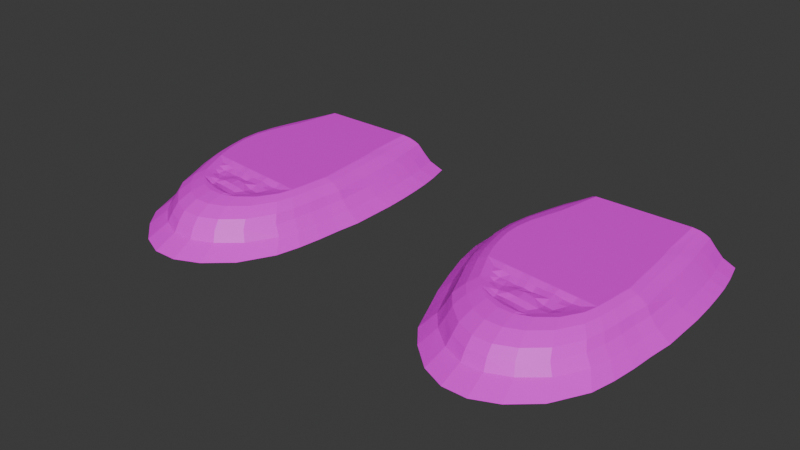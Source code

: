 # Source: XRD_AR_project.blend  (saved by Blender 4.5.90; exported with 4.5.12 LTS)
import bpy
from mathutils import Matrix  # noqa: F401  (used for matrix-valued properties, if any)

bpy.ops.wm.read_factory_settings(use_empty=True)
scene = bpy.context.scene
scene.name = 'Scene'

# ---- collections
col_collection = bpy.data.collections.new('Collection'); scene.collection.children.link(col_collection)

# ---- images (referenced by path relative to the original .blend; pixels are not part of the script)
import os
ASSET_DIR = os.environ.get("B2B_ASSET_DIR", "")  # directory of the original .blend (textures are referenced by path, not embedded)
HERE = os.path.dirname(os.path.abspath(__file__))  # packed textures are extracted next to this script under _unpacked/

def load_image(name, relpath, width, height, colorspace="sRGB"):
    """Load a texture the original file referenced (path relative to the .blend, or extracted next to this script)."""
    p = next((c for c in (os.path.join(HERE, relpath), os.path.join(ASSET_DIR, relpath)) if relpath and os.path.exists(c)), "")
    if p:
        img = bpy.data.images.load(p, check_existing=True)
        img.name = name
    else:  # same state as the original file: an image datablock whose file is absent (Cycles renders it pink)
        img = bpy.data.images.new(name, width, height)
        img.source = "FILE"
        img.filepath = "//" + (relpath or name)
    img.colorspace_settings.name = colorspace
    return img
img_material_base_color = load_image('Material Base Color', 'TextureMap for full terrain.png', 1024, 1024, 'sRGB')
img_material_001_base_color = load_image('Material.001 Base Color', '', 1024, 1024, 'sRGB')
img_material_002_base_color = load_image('Material.002 Base Color', 'TextureMap for right terrain.png', 1024, 1024, 'sRGB')

# ---- materials (node trees are filled in below, after node groups)
mat_material = bpy.data.materials.new('Material')
mat_material.alpha_threshold = 0.0
mat_material.roughness = 0.5
mat_material.line_color = (0.0, 0.0, 0.0, 1.0)
mat_material_001 = bpy.data.materials.new('Material.001')
mat_material_001.alpha_threshold = 0.0
mat_material_001.roughness = 0.5
mat_material_001.line_color = (0.0, 0.0, 0.0, 1.0)
mat_material_002 = bpy.data.materials.new('Material.002')
mat_material_002.alpha_threshold = 0.0
mat_material_002.roughness = 0.5
mat_material_002.line_color = (0.0, 0.0, 0.0, 1.0)

# ---- material node trees
mat_material.use_nodes = True; mat_material.node_tree.nodes.clear()
_N = mat_material.node_tree.nodes; _L = mat_material.node_tree.links
n0 = _N.new('ShaderNodeOutputMaterial'); n0.name = 'Material Output'; n0.location = (200, 100)
n1 = _N.new('ShaderNodeBsdfPrincipled'); n1.name = 'Principled BSDF'; n1.location = (-200, 100)
n1.inputs[3].default_value = 1.45
n2 = _N.new('ShaderNodeTexImage'); n2.name = 'Image Texture'; n2.location = (-490, 80)
n2.image = img_material_base_color
_L.new(n1.outputs[0], n0.inputs[0])
_L.new(n2.outputs[0], n1.inputs[0])
n0.is_active_output = True
mat_material_001.use_nodes = True; mat_material_001.node_tree.nodes.clear()
_N = mat_material_001.node_tree.nodes; _L = mat_material_001.node_tree.links
n0 = _N.new('ShaderNodeOutputMaterial'); n0.name = 'Material Output'; n0.location = (200, 100)
n1 = _N.new('ShaderNodeBsdfPrincipled'); n1.name = 'Principled BSDF'; n1.location = (-200, 100)
n1.inputs[3].default_value = 1.45
n2 = _N.new('ShaderNodeTexImage'); n2.name = 'Image Texture'; n2.location = (-490, 80)
n2.image = img_material_001_base_color
_L.new(n1.outputs[0], n0.inputs[0])
_L.new(n2.outputs[0], n1.inputs[0])
n0.is_active_output = True
mat_material_002.use_nodes = True; mat_material_002.node_tree.nodes.clear()
_N = mat_material_002.node_tree.nodes; _L = mat_material_002.node_tree.links
n0 = _N.new('ShaderNodeOutputMaterial'); n0.name = 'Material Output'; n0.location = (200, 100)
n1 = _N.new('ShaderNodeBsdfPrincipled'); n1.name = 'Principled BSDF'; n1.location = (-200, 100)
n1.inputs[3].default_value = 1.45
n2 = _N.new('ShaderNodeTexImage'); n2.name = 'Image Texture'; n2.location = (-490, 80)
n2.image = img_material_002_base_color
_L.new(n1.outputs[0], n0.inputs[0])
_L.new(n2.outputs[0], n1.inputs[0])
n0.is_active_output = True

# ---- world
world_world = bpy.data.worlds.new('World'); scene.world = world_world
world_world.use_nodes = True; world_world.node_tree.nodes.clear()
_N = world_world.node_tree.nodes; _L = world_world.node_tree.links
n0 = _N.new('ShaderNodeOutputWorld'); n0.name = 'World Output'; n0.location = (200, 100)
n1 = _N.new('ShaderNodeBackground'); n1.name = 'Background'; n1.location = (-200, 100)
n1.inputs[0].default_value = (0.05088, 0.05088, 0.05088, 1.0)
_L.new(n1.outputs[0], n0.inputs[0])
n0.is_active_output = True
world_world.color = (0.05088, 0.05088, 0.05088)
world_world.sun_shadow_jitter_overblur = 0.0

# ---- meshes
me_cube = bpy.data.meshes.new('Cube')
me_cube.from_pydata([(3.71, -5.229, -0.1643), (3.71, 6.672, -0.1643), (-3.717, -4.485, -0.1643), (-3.623, 6.672, -0.1643), (-2.466, -6.705, -0.1643), (-1.392, -7.657, -0.1643), (-0.3187, -8.13, -0.1643), (0.7548, -8.13, -0.1643), (1.828, -7.657, -0.1643), (2.902, -6.705, -0.1643), (-4.317, 5.703, -0.1643), (-4.716, 4.39, -0.1643), (-5.07, 3.076, -0.1643), (-5.279, 1.762, -0.1643), (-5.269, 0.4483, -0.1643), (-5.042, -0.8655, -0.1643), (-4.669, -1.969, -0.1643), (-4.251, -3.227, -0.1643), (-3.178, -5.786, -0.1643), (4.1, -3.093, -0.1643), (4.331, -0.9569, -0.1643), (4.331, 1.108, -0.1643), (4.194, 3.339, -0.1643), (3.951, 5.418, -0.1643), (3.951, -4.161, -0.1643), (4.194, -2.025, -0.1643), (4.1, 4.374, -0.1643), (4.271, 2.223, -0.1643), (3.53, -4.995, 0.2847), (3.404, 6.559, 0.2847), (-3.547, -4.294, 0.2847), (-3.37, 6.559, 0.2847), (-2.354, -6.387, 0.2847), (-1.332, -7.284, 0.2847), (-0.3087, -7.73, 0.2847), (0.7142, -7.73, 0.2847), (1.737, -7.284, 0.2847), (2.76, -6.387, 0.2847), (-4.011, 5.302, 0.2847), (-4.38, 4.063, 0.2847), (-4.707, 2.825, 0.2847), (-4.899, 1.586, 0.2847), (-4.891, 0.3475, 0.2847), (-4.681, -0.8911, 0.2847), (-4.454, -1.921, 0.2847), (-4.056, -3.108, 0.2847), (-3.033, -5.52, 0.2847), (3.902, -2.981, 0.2847), (4.122, -0.9674, 0.2847), (3.978, 0.9695, 0.2847), (3.851, 3.073, 0.2847), (3.627, 5.033, 0.2847), (3.76, -3.988, 0.2847), (3.991, -1.974, 0.2847), (3.764, 4.049, 0.2847), (3.923, 2.021, 0.2847), (3.347, -4.765, 0.4596), (3.227, 6.455, 0.4596), (-3.374, -4.106, 0.4596), (-3.207, 6.455, 0.4596), (-2.241, -6.074, 0.4596), (-1.27, -6.917, 0.4596), (-0.2985, -7.337, 0.4596), (0.6729, -7.337, 0.4596), (1.644, -6.917, 0.4596), (2.616, -6.074, 0.4596), (-3.815, 4.907, 0.4596), (-4.166, 3.743, 0.4596), (-4.476, 2.578, 0.4596), (-4.659, 1.413, 0.4596), (-4.651, 0.2483, 0.4596), (-4.451, -0.9164, 0.4596), (-4.236, -1.875, 0.4596), (-3.857, -2.99, 0.4596), (-2.886, -5.259, 0.4596), (3.7, -2.872, 0.4596), (3.909, -0.9778, 0.4596), (3.771, 0.8333, 0.4596), (3.651, 2.811, 0.4596), (3.438, 4.655, 0.4596), (3.565, -3.819, 0.4596), (3.785, -1.925, 0.4596), (3.569, 3.729, 0.4596), (3.719, 1.822, 0.4596), (3.111, -4.51, 0.6583), (2.998, 6.281, 0.6583), (-3.151, -3.896, 0.6583), (-2.996, 6.281, 0.6583), (-2.096, -5.725, 0.6583), (-1.19, -6.51, 0.6583), (-0.2854, -6.899, 0.6583), (0.6197, -6.899, 0.6583), (1.525, -6.51, 0.6583), (2.43, -5.725, 0.6583), (-3.563, 4.468, 0.6583), (-3.889, 3.385, 0.6583), (-4.179, 2.303, 0.6583), (-4.349, 1.22, 0.6583), (-4.341, 0.138, 0.6583), (-4.156, -0.9445, 0.6583), (-3.954, -1.823, 0.6583), (-3.601, -2.86, 0.6583), (-2.696, -4.968, 0.6583), (3.44, -2.749, 0.6583), (3.635, -0.9892, 0.6583), (3.506, 0.6816, 0.6583), (3.394, 2.52, 0.6583), (3.195, 4.233, 0.6583), (3.315, -3.629, 0.6583), (3.519, -1.869, 0.6583), (3.317, 3.373, 0.6583), (3.457, 1.601, 0.6583), (2.763, -3.962, 0.8247), (2.66, 6.07, 0.8247), (-2.821, -3.448, 0.8247), (-2.685, 6.07, 0.8247), (-1.88, -4.98, 0.8247), (-1.073, -5.637, 0.8247), (-0.266, -5.963, 0.8247), (0.5411, -5.963, 0.8247), (1.348, -5.637, 0.8247), (2.155, -4.98, 0.8247), (-3.191, 3.528, 0.8247), (-3.482, 2.621, 0.8247), (-3.74, 1.715, 0.8247), (-3.891, 0.8083, 0.8247), (-3.885, -0.09815, 0.8247), (-3.719, -1.005, 0.8247), (-3.537, -1.712, 0.8247), (-3.223, -2.58, 0.8247), (-2.416, -4.346, 0.8247), (3.056, -2.488, 0.8247), (3.23, -1.014, 0.8247), (3.113, 0.3571, 0.8247), (3.013, 1.896, 0.8247), (2.836, 3.331, 0.8247), (2.944, -3.225, 0.8247), (3.127, -1.751, 0.8247), (2.945, 2.611, 0.8247), (3.07, 1.127, 0.8247), (4.071, -5.408, -0.689), (4.071, 6.842, -0.689), (-4.059, -4.631, -0.689), (-3.956, 6.842, -0.689), (-2.689, -6.948, -0.689), (-1.514, -7.941, -0.689), (-0.3387, -8.435, -0.689), (0.8364, -8.435, -0.689), (2.011, -7.941, -0.689), (3.187, -6.948, -0.689), (-4.716, 5.874, -0.689), (-5.153, 4.561, -0.689), (-5.54, 3.247, -0.689), (-5.768, 1.934, -0.689), (-5.758, 0.6212, -0.689), (-5.509, -0.6919, -0.689), (-5.102, -2.005, -0.689), (-4.644, -3.318, -0.689), (-3.469, -5.989, -0.689), (4.498, -3.178, -0.689), (4.751, -0.9489, -0.689), (4.751, 1.281, -0.689), (4.601, 3.51, -0.689), (4.335, 5.589, -0.689), (4.335, -4.293, -0.689), (4.601, -2.064, -0.689), (4.498, 4.545, -0.689), (4.686, 2.395, -0.689), (4.601, -6.146, -1.24), (4.601, 7.26, -1.24), (-4.561, -5.235, -1.24), (-4.445, 7.26, -1.24), (-3.017, -7.953, -1.24), (-1.692, -9.118, -1.24), (-0.3682, -9.697, -1.24), (0.956, -9.697, -1.24), (2.28, -9.118, -1.24), (3.604, -7.953, -1.24), (-5.3, 6.33, -1.24), (-5.793, 5.07, -1.24), (-6.23, 3.81, -1.24), (-6.486, 2.466, -1.24), (-6.475, 0.9261, -1.24), (-6.195, -0.6142, -1.24), (-5.735, -2.155, -1.24), (-5.219, -3.695, -1.24), (-3.895, -6.828, -1.24), (5.082, -3.531, -1.24), (5.367, -0.9157, -1.24), (5.367, 1.7, -1.24), (5.198, 4.063, -1.24), (4.899, 6.057, -1.24), (4.899, -4.839, -1.24), (5.198, -2.223, -1.24), (5.082, 5.056, -1.24), (5.294, 3.007, -1.24), (-2.195, -2.688, 0.8247), (-1.167, -2.795, 0.8247), (-0.1392, -2.902, 0.8247), (0.8886, -3.01, 0.8247), (1.916, -3.117, 0.8247), (-1.891, -3.534, 0.6017), (-0.9599, -3.619, 0.6017), (-0.02919, -3.705, 0.6017), (0.9015, -3.791, 0.6794), (1.832, -3.876, 0.6781), (-1.273, -4.504, 0.6443), (-0.1303, -4.663, 0.7606), (1.013, -4.821, 0.7053), (-0.266, -5.308, 0.6952), (0.5411, -5.472, 0.6952), (-1.073, -5.144, 0.6017), (1.874, -3.497, 0.6677), (0.8951, -3.4, 0.7418), (-0.08422, -3.304, 0.7014), (-1.063, -3.196, 0.704), (-2.043, -3.111, 0.7418), (1.403, -3.064, 0.8247), (0.3747, -2.956, 0.8247), (-0.6532, -2.849, 0.8247), (-1.681, -2.741, 0.8247), (-1.425, -3.577, 0.63), (-0.4945, -3.662, 0.6364), (0.4362, -3.748, 0.6713), (1.367, -3.833, 0.6666), (2.43, -3.171, 0.8247), (2.298, -3.919, 0.7418), (2.854, -3.593, 0.8247), (-2.709, -2.634, 0.8247), (-2.356, -3.491, 0.7418), (-3.022, -3.014, 0.8247), (-2.532, -3.062, 0.7418), (-1.553, -3.148, 0.704), (-0.5739, -3.255, 0.7418), (0.4054, -3.352, 0.7014), (1.385, -3.448, 0.6677), (2.364, -3.545, 0.7418), (2.459, -4.471, 0.8247), (1.994, -4.428, 0.7418), (0.957, -4.306, 0.6017), (-0.1223, -4.147, 0.7995), (-1.116, -4.062, 0.6511), (-2.153, -3.94, 0.7418), (-2.619, -3.897, 0.8247), (1.584, -4.901, 0.7418), (0.4411, -4.742, 0.7606), (-1.844, -4.425, 0.7418), (-0.7016, -4.584, 0.7606), (1.475, -4.367, 0.6017), (-0.266, -5.636, 0.8247), (1.18, -5.229, 0.7418), (0.9446, -5.554, 0.7418), (0.5411, -5.718, 0.8247), (-1.073, -5.39, 0.8247), (-1.477, -5.062, 0.7418), (-1.577, -4.742, 0.7418), (0.4386, -4.245, 0.7606), (-0.5981, -4.123, 0.7347), (-1.349, -4.04, 0.6017), (-1.868, -3.979, 0.6017), (-1.173, -4.824, 0.6017), (-0.1981, -4.986, 0.6543), (0.4911, -5.107, 0.6673), (0.7768, -5.147, 0.6535), (-0.6696, -5.226, 0.6952), (-0.6856, -4.905, 0.6338)], [], [(16, 156, 157, 17), (41, 69, 68, 40), (19, 47, 52, 24), (6, 34, 33, 5), (20, 48, 53, 25), (7, 35, 34, 6), (21, 49, 48, 20), (8, 36, 35, 7), (22, 50, 55, 27), (9, 37, 36, 8), (23, 51, 54, 26), (10, 38, 31, 3), (24, 52, 28, 0), (11, 39, 38, 10), (25, 53, 47, 19), (12, 40, 39, 11), (26, 54, 50, 22), (13, 41, 40, 12), (3, 31, 29, 1), (27, 55, 49, 21), (14, 42, 41, 13), (1, 29, 51, 23), (15, 43, 42, 14), (0, 28, 37, 9), (16, 44, 43, 15), (2, 30, 45, 17), (17, 45, 44, 16), (4, 32, 46, 18), (18, 46, 30, 2), (5, 33, 32, 4), (80, 108, 84, 56), (31, 59, 57, 29), (55, 83, 77, 49), (42, 70, 69, 41), (29, 57, 79, 51), (43, 71, 70, 42), (28, 56, 65, 37), (44, 72, 71, 43), (30, 58, 73, 45), (45, 73, 72, 44), (32, 60, 74, 46), (46, 74, 58, 30), (33, 61, 60, 32), (47, 75, 80, 52), (34, 62, 61, 33), (48, 76, 81, 53), (35, 63, 62, 34), (49, 77, 76, 48), (36, 64, 63, 35), (50, 78, 83, 55), (37, 65, 64, 36), (51, 79, 82, 54), (38, 66, 59, 31), (52, 80, 56, 28), (39, 67, 66, 38), (53, 81, 75, 47), (40, 68, 67, 39), (54, 82, 78, 50), (95, 123, 122, 94), (67, 95, 94, 66), (81, 109, 103, 75), (68, 96, 95, 67), (82, 110, 106, 78), (69, 97, 96, 68), (59, 87, 85, 57), (83, 111, 105, 77), (70, 98, 97, 69), (57, 85, 107, 79), (71, 99, 98, 70), (56, 84, 93, 65), (72, 100, 99, 71), (58, 86, 101, 73), (73, 101, 100, 72), (60, 88, 102, 74), (74, 102, 86, 58), (61, 89, 88, 60), (75, 103, 108, 80), (62, 90, 89, 61), (76, 104, 109, 81), (63, 91, 90, 62), (77, 105, 104, 76), (64, 92, 91, 63), (78, 106, 111, 83), (65, 93, 92, 64), (79, 107, 110, 82), (66, 94, 87, 59), (109, 137, 131, 103), (96, 124, 123, 95), (110, 138, 134, 106), (97, 125, 124, 96), (87, 115, 113, 85), (111, 139, 133, 105), (98, 126, 125, 97), (85, 113, 135, 107), (99, 127, 126, 98), (84, 112, 237, 121, 93), (100, 128, 127, 99), (86, 114, 230, 129, 101), (101, 129, 128, 100), (88, 116, 130, 102), (102, 130, 243, 114, 86), (89, 117, 116, 88), (103, 131, 136, 108), (90, 118, 117, 89), (104, 132, 137, 109), (91, 119, 118, 90), (105, 133, 132, 104), (92, 120, 119, 91), (106, 134, 139, 111), (93, 121, 120, 92), (107, 135, 138, 110), (94, 122, 115, 87), (108, 136, 227, 112, 84), (164, 192, 187, 159), (18, 158, 144, 4), (2, 142, 158, 18), (4, 144, 145, 5), (24, 164, 159, 19), (5, 145, 146, 6), (25, 165, 160, 20), (6, 146, 147, 7), (20, 160, 161, 21), (7, 147, 148, 8), (27, 167, 162, 22), (8, 148, 149, 9), (26, 166, 163, 23), (3, 143, 150, 10), (0, 140, 164, 24), (10, 150, 151, 11), (19, 159, 165, 25), (11, 151, 152, 12), (22, 162, 166, 26), (12, 152, 153, 13), (1, 141, 143, 3), (21, 161, 167, 27), (13, 153, 154, 14), (23, 163, 141, 1), (14, 154, 155, 15), (9, 149, 140, 0), (15, 155, 156, 16), (17, 157, 142, 2), (168, 177, 176, 175, 174, 173, 172, 186, 170, 185, 184, 183, 182, 181, 180, 179, 178, 171, 169, 191, 194, 190, 195, 189, 188, 193, 187, 192), (145, 173, 174, 146), (165, 193, 188, 160), (146, 174, 175, 147), (160, 188, 189, 161), (147, 175, 176, 148), (167, 195, 190, 162), (148, 176, 177, 149), (166, 194, 191, 163), (143, 171, 178, 150), (140, 168, 192, 164), (150, 178, 179, 151), (159, 187, 193, 165), (151, 179, 180, 152), (162, 190, 194, 166), (152, 180, 181, 153), (141, 169, 171, 143), (161, 189, 195, 167), (153, 181, 182, 154), (163, 191, 169, 141), (154, 182, 183, 155), (149, 177, 168, 140), (155, 183, 184, 156), (157, 185, 170, 142), (156, 184, 185, 157), (158, 186, 172, 144), (142, 170, 186, 158), (144, 172, 173, 145), (237, 112, 226), (226, 112, 227, 236), (236, 227, 136, 225), (236, 225, 200, 212), (212, 200, 217, 235), (235, 217, 199, 213), (213, 199, 218, 234), (234, 218, 198, 214), (214, 198, 219, 233), (233, 219, 197, 215), (215, 197, 220, 232), (232, 220, 196, 216), (216, 196, 228, 231), (231, 228, 129, 230), (229, 114, 243), (229, 231, 230, 114), (201, 229, 242), (243, 242, 229), (242, 243, 130), (242, 130, 246), (255, 206, 246), (255, 116, 254), (255, 246, 130, 116), (254, 253, 211), (253, 254, 116, 117), (253, 117, 118, 249), (249, 118, 119, 252), (252, 251, 210), (251, 120, 250), (251, 252, 119, 120), (250, 244, 208), (121, 238, 244), (237, 238, 121), (237, 226, 238), (238, 226, 205), (226, 236, 212, 205), (205, 224, 248), (224, 205, 212, 235), (224, 235, 213, 204), (204, 213, 234, 223), (223, 234, 214, 203), (203, 214, 233, 222), (222, 233, 215, 202), (202, 215, 232, 221), (221, 201, 259), (221, 259, 258), (206, 241, 258), (259, 242, 246), (259, 246, 206, 258), (259, 201, 242), (241, 202, 221, 258), (241, 257, 222, 202), (257, 240, 203, 222), (240, 256, 223, 203), (256, 239, 204, 223), (248, 239, 208), (248, 224, 204, 239), (208, 239, 256, 245), (245, 256, 240, 207), (207, 240, 257, 247), (247, 257, 241, 206), (206, 255, 260), (260, 265, 247, 206), (265, 261, 207, 247), (207, 261, 262, 245), (210, 263, 262), (210, 262, 261, 209), (209, 261, 265, 264), (264, 265, 260, 211), (260, 255, 254, 211), (211, 253, 249, 209, 264), (209, 249, 252, 210), (263, 208, 245, 262), (263, 210, 251, 250, 208), (238, 205, 248), (248, 208, 244, 238), (216, 231, 229, 201), (201, 221, 232, 216), (120, 121, 244, 250), (113, 115, 122, 123, 124, 125, 126, 127, 128, 129, 228, 196, 220, 197, 219, 198, 218, 199, 217, 200, 225, 136, 131, 137, 132, 133, 139, 134, 138, 135)])
_uv = me_cube.uv_layers.new(name='UVMap')
_uv.uv.foreach_set('vector', [0.875, 0.5556, 0.875, 0.5556, 0.875, 0.5278, 0.875, 0.5278, 0.875, 0.6389, 0.875, 0.6389, 0.875, 0.6667, 0.875, 0.6667, 0.625, 0.55, 0.625, 0.55, 0.625, 0.525, 0.625, 0.525, 0.7679, 0.5, 0.7679, 0.5, 0.8036, 0.5, 0.8036, 0.5, 0.625, 0.6, 0.625, 0.6, 0.625, 0.575, 0.625, 0.575, 0.7321, 0.5, 0.7321, 0.5, 0.7679, 0.5, 0.7679, 0.5, 0.625, 0.65, 0.625, 0.65, 0.625, 0.6, 0.625, 0.6, 0.6964, 0.5, 0.6964, 0.5, 0.7321, 0.5, 0.7321, 0.5, 0.625, 0.7, 0.625, 0.7, 0.625, 0.675, 0.625, 0.675, 0.6607, 0.5, 0.6607, 0.5, 0.6964, 0.5, 0.6964, 0.5, 0.625, 0.725, 0.625, 0.725, 0.625, 0.7125, 0.625, 0.7125, 0.875, 0.7222, 0.875, 0.7222, 0.875, 0.75, 0.875, 0.75, 0.625, 0.525, 0.625, 0.525, 0.625, 0.5, 0.625, 0.5, 0.875, 0.6944, 0.875, 0.6944, 0.875, 0.7222, 0.875, 0.7222, 0.625, 0.575, 0.625, 0.575, 0.625, 0.55, 0.625, 0.55, 0.875, 0.6667, 0.875, 0.6667, 0.875, 0.6944, 0.875, 0.6944, 0.625, 0.7125, 0.625, 0.7125, 0.625, 0.7, 0.625, 0.7, 0.875, 0.6389, 0.875, 0.6389, 0.875, 0.6667, 0.875, 0.6667, 0.875, 0.75, 0.875, 0.75, 0.625, 0.75, 0.625, 0.75, 0.625, 0.675, 0.625, 0.675, 0.625, 0.65, 0.625, 0.65, 0.875, 0.6111, 0.875, 0.6111, 0.875, 0.6389, 0.875, 0.6389, 0.625, 0.75, 0.625, 0.75, 0.625, 0.725, 0.625, 0.725, 0.875, 0.5833, 0.875, 0.5833, 0.875, 0.6111, 0.875, 0.6111, 0.625, 0.5, 0.625, 0.5, 0.6607, 0.5, 0.6607, 0.5, 0.875, 0.5556, 0.875, 0.5556, 0.875, 0.5833, 0.875, 0.5833, 0.875, 0.5, 0.875, 0.5, 0.875, 0.5278, 0.875, 0.5278, 0.875, 0.5278, 0.875, 0.5278, 0.875, 0.5556, 0.875, 0.5556, 0.8393, 0.5, 0.8393, 0.5, 0.8571, 0.5, 0.8571, 0.5, 0.8571, 0.5, 0.8571, 0.5, 0.875, 0.5, 0.875, 0.5, 0.8036, 0.5, 0.8036, 0.5, 0.8393, 0.5, 0.8393, 0.5, 0.625, 0.525, 0.625, 0.525, 0.625, 0.5, 0.625, 0.5, 0.875, 0.75, 0.875, 0.75, 0.625, 0.75, 0.625, 0.75, 0.625, 0.675, 0.625, 0.675, 0.625, 0.65, 0.625, 0.65, 0.875, 0.6111, 0.875, 0.6111, 0.875, 0.6389, 0.875, 0.6389, 0.625, 0.75, 0.625, 0.75, 0.625, 0.725, 0.625, 0.725, 0.875, 0.5833, 0.875, 0.5833, 0.875, 0.6111, 0.875, 0.6111, 0.625, 0.5, 0.625, 0.5, 0.6607, 0.5, 0.6607, 0.5, 0.875, 0.5556, 0.875, 0.5556, 0.875, 0.5833, 0.875, 0.5833, 0.875, 0.5, 0.875, 0.5, 0.875, 0.5278, 0.875, 0.5278, 0.875, 0.5278, 0.875, 0.5278, 0.875, 0.5556, 0.875, 0.5556, 0.8393, 0.5, 0.8393, 0.5, 0.8571, 0.5, 0.8571, 0.5, 0.8571, 0.5, 0.8571, 0.5, 0.875, 0.5, 0.875, 0.5, 0.8036, 0.5, 0.8036, 0.5, 0.8393, 0.5, 0.8393, 0.5, 0.625, 0.55, 0.625, 0.55, 0.625, 0.525, 0.625, 0.525, 0.7679, 0.5, 0.7679, 0.5, 0.8036, 0.5, 0.8036, 0.5, 0.625, 0.6, 0.625, 0.6, 0.625, 0.575, 0.625, 0.575, 0.7321, 0.5, 0.7321, 0.5, 0.7679, 0.5, 0.7679, 0.5, 0.625, 0.65, 0.625, 0.65, 0.625, 0.6, 0.625, 0.6, 0.6964, 0.5, 0.6964, 0.5, 0.7321, 0.5, 0.7321, 0.5, 0.625, 0.7, 0.625, 0.7, 0.625, 0.675, 0.625, 0.675, 0.6607, 0.5, 0.6607, 0.5, 0.6964, 0.5, 0.6964, 0.5, 0.625, 0.725, 0.625, 0.725, 0.625, 0.7125, 0.625, 0.7125, 0.875, 0.7222, 0.875, 0.7222, 0.875, 0.75, 0.875, 0.75, 0.625, 0.525, 0.625, 0.525, 0.625, 0.5, 0.625, 0.5, 0.875, 0.6944, 0.875, 0.6944, 0.875, 0.7222, 0.875, 0.7222, 0.625, 0.575, 0.625, 0.575, 0.625, 0.55, 0.625, 0.55, 0.875, 0.6667, 0.875, 0.6667, 0.875, 0.6944, 0.875, 0.6944, 0.625, 0.7125, 0.625, 0.7125, 0.625, 0.7, 0.625, 0.7, 0.875, 0.6944, 0.875, 0.6944, 0.875, 0.7222, 0.875, 0.7222, 0.875, 0.6944, 0.875, 0.6944, 0.875, 0.7222, 0.875, 0.7222, 0.625, 0.575, 0.625, 0.575, 0.625, 0.55, 0.625, 0.55, 0.875, 0.6667, 0.875, 0.6667, 0.875, 0.6944, 0.875, 0.6944, 0.625, 0.7125, 0.625, 0.7125, 0.625, 0.7, 0.625, 0.7, 0.875, 0.6389, 0.875, 0.6389, 0.875, 0.6667, 0.875, 0.6667, 0.875, 0.75, 0.875, 0.75, 0.625, 0.75, 0.625, 0.75, 0.625, 0.675, 0.625, 0.675, 0.625, 0.65, 0.625, 0.65, 0.875, 0.6111, 0.875, 0.6111, 0.875, 0.6389, 0.875, 0.6389, 0.625, 0.75, 0.625, 0.75, 0.625, 0.725, 0.625, 0.725, 0.875, 0.5833, 0.875, 0.5833, 0.875, 0.6111, 0.875, 0.6111, 0.625, 0.5, 0.625, 0.5, 0.6607, 0.5, 0.6607, 0.5, 0.875, 0.5556, 0.875, 0.5556, 0.875, 0.5833, 0.875, 0.5833, 0.875, 0.5, 0.875, 0.5, 0.875, 0.5278, 0.875, 0.5278, 0.875, 0.5278, 0.875, 0.5278, 0.875, 0.5556, 0.875, 0.5556, 0.8393, 0.5, 0.8393, 0.5, 0.8571, 0.5, 0.8571, 0.5, 0.8571, 0.5, 0.8571, 0.5, 0.875, 0.5, 0.875, 0.5, 0.8036, 0.5, 0.8036, 0.5, 0.8393, 0.5, 0.8393, 0.5, 0.625, 0.55, 0.625, 0.55, 0.625, 0.525, 0.625, 0.525, 0.7679, 0.5, 0.7679, 0.5, 0.8036, 0.5, 0.8036, 0.5, 0.625, 0.6, 0.625, 0.6, 0.625, 0.575, 0.625, 0.575, 0.7321, 0.5, 0.7321, 0.5, 0.7679, 0.5, 0.7679, 0.5, 0.625, 0.65, 0.625, 0.65, 0.625, 0.6, 0.625, 0.6, 0.6964, 0.5, 0.6964, 0.5, 0.7321, 0.5, 0.7321, 0.5, 0.625, 0.7, 0.625, 0.7, 0.625, 0.675, 0.625, 0.675, 0.6607, 0.5, 0.6607, 0.5, 0.6964, 0.5, 0.6964, 0.5, 0.625, 0.725, 0.625, 0.725, 0.625, 0.7125, 0.625, 0.7125, 0.875, 0.7222, 0.875, 0.7222, 0.875, 0.75, 0.875, 0.75, 0.625, 0.575, 0.625, 0.575, 0.625, 0.55, 0.625, 0.55, 0.875, 0.6667, 0.875, 0.6667, 0.875, 0.6944, 0.875, 0.6944, 0.625, 0.7125, 0.625, 0.7125, 0.625, 0.7, 0.625, 0.7, 0.875, 0.6389, 0.875, 0.6389, 0.875, 0.6667, 0.875, 0.6667, 0.875, 0.75, 0.875, 0.75, 0.625, 0.75, 0.625, 0.75, 0.625, 0.675, 0.625, 0.675, 0.625, 0.65, 0.625, 0.65, 0.875, 0.6111, 0.875, 0.6111, 0.875, 0.6389, 0.875, 0.6389, 0.625, 0.75, 0.625, 0.75, 0.625, 0.725, 0.625, 0.725, 0.875, 0.5833, 0.875, 0.5833, 0.875, 0.6111, 0.875, 0.6111, 0.625, 0.5, 0.625, 0.5, 0.6429, 0.5, 0.6607, 0.5, 0.6607, 0.5, 0.875, 0.5556, 0.875, 0.5556, 0.875, 0.5833, 0.875, 0.5833, 0.875, 0.5, 0.875, 0.5, 0.875, 0.5139, 0.875, 0.5278, 0.875, 0.5278, 0.875, 0.5278, 0.875, 0.5278, 0.875, 0.5556, 0.875, 0.5556, 0.8393, 0.5, 0.8393, 0.5, 0.8571, 0.5, 0.8571, 0.5, 0.8571, 0.5, 0.8571, 0.5, 0.8661, 0.5, 0.875, 0.5, 0.875, 0.5, 0.8036, 0.5, 0.8036, 0.5, 0.8393, 0.5, 0.8393, 0.5, 0.625, 0.55, 0.625, 0.55, 0.625, 0.525, 0.625, 0.525, 0.7679, 0.5, 0.7679, 0.5, 0.8036, 0.5, 0.8036, 0.5, 0.625, 0.6, 0.625, 0.6, 0.625, 0.575, 0.625, 0.575, 0.7321, 0.5, 0.7321, 0.5, 0.7679, 0.5, 0.7679, 0.5, 0.625, 0.65, 0.625, 0.65, 0.625, 0.6, 0.625, 0.6, 0.6964, 0.5, 0.6964, 0.5, 0.7321, 0.5, 0.7321, 0.5, 0.625, 0.7, 0.625, 0.7, 0.625, 0.675, 0.625, 0.675, 0.6607, 0.5, 0.6607, 0.5, 0.6964, 0.5, 0.6964, 0.5, 0.625, 0.725, 0.625, 0.725, 0.625, 0.7125, 0.625, 0.7125, 0.875, 0.7222, 0.875, 0.7222, 0.875, 0.75, 0.875, 0.75, 0.625, 0.525, 0.625, 0.525, 0.625, 0.5125, 0.625, 0.5, 0.625, 0.5, 0.625, 0.525, 0.625, 0.525, 0.625, 0.55, 0.625, 0.55, 0.8571, 0.5, 0.8571, 0.5, 0.8393, 0.5, 0.8393, 0.5, 0.875, 0.5, 0.875, 0.5, 0.8571, 0.5, 0.8571, 0.5, 0.8393, 0.5, 0.8393, 0.5, 0.8036, 0.5, 0.8036, 0.5, 0.625, 0.525, 0.625, 0.525, 0.625, 0.55, 0.625, 0.55, 0.8036, 0.5, 0.8036, 0.5, 0.7679, 0.5, 0.7679, 0.5, 0.625, 0.575, 0.625, 0.575, 0.625, 0.6, 0.625, 0.6, 0.7679, 0.5, 0.7679, 0.5, 0.7321, 0.5, 0.7321, 0.5, 0.625, 0.6, 0.625, 0.6, 0.625, 0.65, 0.625, 0.65, 0.7321, 0.5, 0.7321, 0.5, 0.6964, 0.5, 0.6964, 0.5, 0.625, 0.675, 0.625, 0.675, 0.625, 0.7, 0.625, 0.7, 0.6964, 0.5, 0.6964, 0.5, 0.6607, 0.5, 0.6607, 0.5, 0.625, 0.7125, 0.625, 0.7125, 0.625, 0.725, 0.625, 0.725, 0.875, 0.75, 0.875, 0.75, 0.875, 0.7222, 0.875, 0.7222, 0.625, 0.5, 0.625, 0.5, 0.625, 0.525, 0.625, 0.525, 0.875, 0.7222, 0.875, 0.7222, 0.875, 0.6944, 0.875, 0.6944, 0.625, 0.55, 0.625, 0.55, 0.625, 0.575, 0.625, 0.575, 0.875, 0.6944, 0.875, 0.6944, 0.875, 0.6667, 0.875, 0.6667, 0.625, 0.7, 0.625, 0.7, 0.625, 0.7125, 0.625, 0.7125, 0.875, 0.6667, 0.875, 0.6667, 0.875, 0.6389, 0.875, 0.6389, 0.625, 0.75, 0.625, 0.75, 0.875, 0.75, 0.875, 0.75, 0.625, 0.65, 0.625, 0.65, 0.625, 0.675, 0.625, 0.675, 0.875, 0.6389, 0.875, 0.6389, 0.875, 0.6111, 0.875, 0.6111, 0.625, 0.725, 0.625, 0.725, 0.625, 0.75, 0.625, 0.75, 0.875, 0.6111, 0.875, 0.6111, 0.875, 0.5833, 0.875, 0.5833, 0.6607, 0.5, 0.6607, 0.5, 0.625, 0.5, 0.625, 0.5, 0.875, 0.5833, 0.875, 0.5833, 0.875, 0.5556, 0.875, 0.5556, 0.875, 0.5278, 0.875, 0.5278, 0.875, 0.5, 0.875, 0.5, 0.625, 0.5, 0.6607, 0.5, 0.6964, 0.5, 0.7321, 0.5, 0.7679, 0.5, 0.8036, 0.5, 0.8393, 0.5, 0.8571, 0.5, 0.875, 0.5, 0.875, 0.5278, 0.875, 0.5556, 0.875, 0.5833, 0.875, 0.6111, 0.875, 0.6389, 0.875, 0.6667, 0.875, 0.6944, 0.875, 0.7222, 0.875, 0.75, 0.625, 0.75, 0.625, 0.725, 0.625, 0.7125, 0.625, 0.7, 0.625, 0.675, 0.625, 0.65, 0.625, 0.6, 0.625, 0.575, 0.625, 0.55, 0.625, 0.525, 0.8036, 0.5, 0.8036, 0.5, 0.7679, 0.5, 0.7679, 0.5, 0.625, 0.575, 0.625, 0.575, 0.625, 0.6, 0.625, 0.6, 0.7679, 0.5, 0.7679, 0.5, 0.7321, 0.5, 0.7321, 0.5, 0.625, 0.6, 0.625, 0.6, 0.625, 0.65, 0.625, 0.65, 0.7321, 0.5, 0.7321, 0.5, 0.6964, 0.5, 0.6964, 0.5, 0.625, 0.675, 0.625, 0.675, 0.625, 0.7, 0.625, 0.7, 0.6964, 0.5, 0.6964, 0.5, 0.6607, 0.5, 0.6607, 0.5, 0.625, 0.7125, 0.625, 0.7125, 0.625, 0.725, 0.625, 0.725, 0.875, 0.75, 0.875, 0.75, 0.875, 0.7222, 0.875, 0.7222, 0.625, 0.5, 0.625, 0.5, 0.625, 0.525, 0.625, 0.525, 0.875, 0.7222, 0.875, 0.7222, 0.875, 0.6944, 0.875, 0.6944, 0.625, 0.55, 0.625, 0.55, 0.625, 0.575, 0.625, 0.575, 0.875, 0.6944, 0.875, 0.6944, 0.875, 0.6667, 0.875, 0.6667, 0.625, 0.7, 0.625, 0.7, 0.625, 0.7125, 0.625, 0.7125, 0.875, 0.6667, 0.875, 0.6667, 0.875, 0.6389, 0.875, 0.6389, 0.625, 0.75, 0.625, 0.75, 0.875, 0.75, 0.875, 0.75, 0.625, 0.65, 0.625, 0.65, 0.625, 0.675, 0.625, 0.675, 0.875, 0.6389, 0.875, 0.6389, 0.875, 0.6111, 0.875, 0.6111, 0.625, 0.725, 0.625, 0.725, 0.625, 0.75, 0.625, 0.75, 0.875, 0.6111, 0.875, 0.6111, 0.875, 0.5833, 0.875, 0.5833, 0.6607, 0.5, 0.6607, 0.5, 0.625, 0.5, 0.625, 0.5, 0.875, 0.5833, 0.875, 0.5833, 0.875, 0.5556, 0.875, 0.5556, 0.875, 0.5278, 0.875, 0.5278, 0.875, 0.5, 0.875, 0.5, 0.875, 0.5556, 0.875, 0.5556, 0.875, 0.5278, 0.875, 0.5278, 0.8571, 0.5, 0.8571, 0.5, 0.8393, 0.5, 0.8393, 0.5, 0.875, 0.5, 0.875, 0.5, 0.8571, 0.5, 0.8571, 0.5, 0.8393, 0.5, 0.8393, 0.5, 0.8036, 0.5, 0.8036, 0.5, 0.6429, 0.5, 0.625, 0.5, 0.0, 0.0, 0.0, 0.0, 0.625, 0.5, 0.625, 0.5125, 0.0, 0.0, 0.0, 0.0, 0.625, 0.5125, 0.625, 0.525, 0.0, 0.0, 0.0, 0.0, 0.0, 0.0, 0.0, 0.0, 0.0, 0.0, 0.0, 0.0, 0.0, 0.0, 0.0, 0.0, 0.0, 0.0, 0.0, 0.0, 0.0, 0.0, 0.0, 0.0, 0.0, 0.0, 0.0, 0.0, 0.0, 0.0, 0.0, 0.0, 0.0, 0.0, 0.0, 0.0, 0.0, 0.0, 0.0, 0.0, 0.0, 0.0, 0.0, 0.0, 0.0, 0.0, 0.0, 0.0, 0.0, 0.0, 0.0, 0.0, 0.0, 0.0, 0.0, 0.0, 0.0, 0.0, 0.0, 0.0, 0.0, 0.0, 0.0, 0.0, 0.0, 0.0, 0.0, 0.0, 0.0, 0.0, 0.0, 0.0, 0.0, 0.0, 0.0, 0.0, 0.0, 0.0, 0.0, 0.0, 0.0, 0.0, 0.0, 0.0, 0.0, 0.0, 0.875, 0.5278, 0.875, 0.5139, 0.0, 0.0, 0.875, 0.5, 0.8661, 0.5, 0.0, 0.0, 0.0, 0.0, 0.875, 0.5139, 0.875, 0.5, 0.0, 0.0, 0.0, 0.0, 0.0, 0.0, 0.8661, 0.5, 0.0, 0.0, 0.0, 0.0, 0.0, 0.0, 0.8661, 0.5, 0.8571, 0.5, 0.0, 0.0, 0.8571, 0.5, 0.0, 0.0, 0.0, 0.0, 0.0, 0.0, 0.0, 0.0, 0.0, 0.0, 0.8393, 0.5, 0.0, 0.0, 0.0, 0.0, 0.0, 0.0, 0.8571, 0.5, 0.8393, 0.5, 0.0, 0.0, 0.0, 0.0, 0.0, 0.0, 0.0, 0.0, 0.0, 0.0, 0.8393, 0.5, 0.8036, 0.5, 0.0, 0.0, 0.8036, 0.5, 0.7679, 0.5, 0.0, 0.0, 0.0, 0.0, 0.7679, 0.5, 0.7321, 0.5, 0.0, 0.0, 0.0, 0.0, 0.0, 0.0, 0.0, 0.0, 0.0, 0.0, 0.6964, 0.5, 0.0, 0.0, 0.0, 0.0, 0.0, 0.0, 0.7321, 0.5, 0.6964, 0.5, 0.0, 0.0, 0.0, 0.0, 0.0, 0.0, 0.6607, 0.5, 0.0, 0.0, 0.0, 0.0, 0.6429, 0.5, 0.0, 0.0, 0.6607, 0.5, 0.6429, 0.5, 0.0, 0.0, 0.0, 0.0, 0.0, 0.0, 0.0, 0.0, 0.0, 0.0, 0.0, 0.0, 0.0, 0.0, 0.0, 0.0, 0.0, 0.0, 0.0, 0.0, 0.0, 0.0, 0.0, 0.0, 0.0, 0.0, 0.0, 0.0, 0.0, 0.0, 0.0, 0.0, 0.0, 0.0, 0.0, 0.0, 0.0, 0.0, 0.0, 0.0, 0.0, 0.0, 0.0, 0.0, 0.0, 0.0, 0.0, 0.0, 0.0, 0.0, 0.0, 0.0, 0.0, 0.0, 0.0, 0.0, 0.0, 0.0, 0.0, 0.0, 0.0, 0.0, 0.0, 0.0, 0.0, 0.0, 0.0, 0.0, 0.0, 0.0, 0.0, 0.0, 0.0, 0.0, 0.0, 0.0, 0.0, 0.0, 0.0, 0.0, 0.0, 0.0, 0.0, 0.0, 0.0, 0.0, 0.0, 0.0, 0.0, 0.0, 0.0, 0.0, 0.0, 0.0, 0.0, 0.0, 0.0, 0.0, 0.0, 0.0, 0.0, 0.0, 0.0, 0.0, 0.0, 0.0, 0.0, 0.0, 0.0, 0.0, 0.0, 0.0, 0.0, 0.0, 0.0, 0.0, 0.0, 0.0, 0.0, 0.0, 0.0, 0.0, 0.0, 0.0, 0.0, 0.0, 0.0, 0.0, 0.0, 0.0, 0.0, 0.0, 0.0, 0.0, 0.0, 0.0, 0.0, 0.0, 0.0, 0.0, 0.0, 0.0, 0.0, 0.0, 0.0, 0.0, 0.0, 0.0, 0.0, 0.0, 0.0, 0.0, 0.0, 0.0, 0.0, 0.0, 0.0, 0.0, 0.0, 0.0, 0.0, 0.0, 0.0, 0.0, 0.0, 0.0, 0.0, 0.0, 0.0, 0.0, 0.0, 0.0, 0.0, 0.0, 0.0, 0.0, 0.0, 0.0, 0.0, 0.0, 0.0, 0.0, 0.0, 0.0, 0.0, 0.0, 0.0, 0.0, 0.0, 0.0, 0.0, 0.0, 0.0, 0.0, 0.0, 0.0, 0.0, 0.0, 0.0, 0.0, 0.0, 0.0, 0.0, 0.0, 0.0, 0.0, 0.0, 0.0, 0.0, 0.0, 0.0, 0.0, 0.0, 0.0, 0.0, 0.0, 0.0, 0.0, 0.0, 0.0, 0.0, 0.0, 0.0, 0.0, 0.0, 0.0, 0.0, 0.0, 0.0, 0.0, 0.0, 0.0, 0.0, 0.0, 0.0, 0.0, 0.0, 0.0, 0.0, 0.0, 0.0, 0.0, 0.0, 0.0, 0.0, 0.0, 0.0, 0.0, 0.0, 0.0, 0.0, 0.0, 0.0, 0.0, 0.0, 0.0, 0.0, 0.0, 0.0, 0.0, 0.0, 0.0, 0.0, 0.0, 0.0, 0.0, 0.0, 0.0, 0.0, 0.0, 0.0, 0.0, 0.0, 0.0, 0.0, 0.0, 0.0, 0.0, 0.0, 0.0, 0.0, 0.0, 0.0, 0.0, 0.0, 0.0, 0.0, 0.0, 0.0, 0.0, 0.0, 0.0, 0.0, 0.0, 0.0, 0.0, 0.0, 0.0, 0.0, 0.0, 0.0, 0.0, 0.0, 0.0, 0.0, 0.0, 0.0, 0.0, 0.0, 0.0, 0.0, 0.0, 0.0, 0.0, 0.0, 0.0, 0.0, 0.0, 0.0, 0.0, 0.0, 0.0, 0.0, 0.0, 0.0, 0.0, 0.0, 0.0, 0.0, 0.0, 0.0, 0.0, 0.0, 0.0, 0.0, 0.0, 0.0, 0.0, 0.6964, 0.5, 0.6607, 0.5, 0.0, 0.0, 0.0, 0.0, 0.625, 0.75, 0.875, 0.75, 0.875, 0.7222, 0.875, 0.6944, 0.875, 0.6667, 0.875, 0.6389, 0.875, 0.6111, 0.875, 0.5833, 0.875, 0.5556, 0.875, 0.5278, 0.0, 0.0, 0.0, 0.0, 0.0, 0.0, 0.0, 0.0, 0.0, 0.0, 0.0, 0.0, 0.0, 0.0, 0.0, 0.0, 0.0, 0.0, 0.0, 0.0, 0.0, 0.0, 0.625, 0.525, 0.625, 0.55, 0.625, 0.575, 0.625, 0.6, 0.625, 0.65, 0.625, 0.675, 0.625, 0.7, 0.625, 0.7125, 0.625, 0.725])
_ca = me_cube.color_attributes.new('Attribute', 'BYTE_COLOR', 'CORNER')
_ca.data.foreach_set('color', [1.0, 1.0, 1.0, 1.0, 1.0, 1.0, 1.0, 1.0, 1.0, 1.0, 1.0, 1.0, 1.0, 1.0, 1.0, 1.0, 1.0, 1.0, 1.0, 1.0, 1.0, 1.0, 1.0, 1.0, 1.0, 1.0, 1.0, 1.0, 1.0, 1.0, 1.0, 1.0, 1.0, 1.0, 1.0, 1.0, 1.0, 1.0, 1.0, 1.0, 1.0, 1.0, 1.0, 1.0, 1.0, 1.0, 1.0, 1.0, 1.0, 1.0, 1.0, 1.0, 1.0, 1.0, 1.0, 1.0, 1.0, 1.0, 1.0, 1.0, 1.0, 1.0, 1.0, 1.0, 1.0, 1.0, 1.0, 1.0, 1.0, 1.0, 1.0, 1.0, 1.0, 1.0, 1.0, 1.0, 1.0, 1.0, 1.0, 1.0, 1.0, 1.0, 1.0, 1.0, 1.0, 1.0, 1.0, 1.0, 1.0, 1.0, 1.0, 1.0, 1.0, 1.0, 1.0, 1.0, 1.0, 1.0, 1.0, 1.0, 1.0, 1.0, 1.0, 1.0, 1.0, 1.0, 1.0, 1.0, 1.0, 1.0, 1.0, 1.0, 1.0, 1.0, 1.0, 1.0, 1.0, 1.0, 1.0, 1.0, 1.0, 1.0, 1.0, 1.0, 1.0, 1.0, 1.0, 1.0, 1.0, 1.0, 1.0, 1.0, 1.0, 1.0, 1.0, 1.0, 1.0, 1.0, 1.0, 1.0, 1.0, 1.0, 1.0, 1.0, 1.0, 1.0, 1.0, 1.0, 1.0, 1.0, 1.0, 1.0, 1.0, 1.0, 1.0, 1.0, 1.0, 1.0, 1.0, 1.0, 1.0, 1.0, 1.0, 1.0, 1.0, 1.0, 1.0, 1.0, 1.0, 1.0, 1.0, 1.0, 1.0, 1.0, 1.0, 1.0, 1.0, 1.0, 1.0, 1.0, 1.0, 1.0, 1.0, 1.0, 1.0, 1.0, 1.0, 1.0, 1.0, 1.0, 1.0, 1.0, 1.0, 1.0, 1.0, 1.0, 1.0, 1.0, 1.0, 1.0, 1.0, 1.0, 1.0, 1.0, 1.0, 1.0, 1.0, 1.0, 1.0, 1.0, 1.0, 1.0, 1.0, 1.0, 1.0, 1.0, 1.0, 1.0, 1.0, 1.0, 1.0, 1.0, 1.0, 1.0, 1.0, 1.0, 1.0, 1.0, 1.0, 1.0, 1.0, 1.0, 1.0, 1.0, 1.0, 1.0, 1.0, 1.0, 1.0, 1.0, 1.0, 1.0, 1.0, 1.0, 1.0, 1.0, 1.0, 1.0, 1.0, 1.0, 1.0, 1.0, 1.0, 1.0, 1.0, 1.0, 1.0, 1.0, 1.0, 1.0, 1.0, 1.0, 1.0, 1.0, 1.0, 1.0, 1.0, 1.0, 1.0, 1.0, 1.0, 1.0, 1.0, 1.0, 1.0, 1.0, 1.0, 1.0, 1.0, 1.0, 1.0, 1.0, 1.0, 1.0, 1.0, 1.0, 1.0, 1.0, 1.0, 1.0, 1.0, 1.0, 1.0, 1.0, 1.0, 1.0, 1.0, 1.0, 1.0, 1.0, 1.0, 1.0, 1.0, 1.0, 1.0, 1.0, 1.0, 1.0, 1.0, 1.0, 1.0, 1.0, 1.0, 1.0, 1.0, 1.0, 1.0, 1.0, 1.0, 1.0, 1.0, 1.0, 1.0, 1.0, 1.0, 1.0, 1.0, 1.0, 1.0, 1.0, 1.0, 1.0, 1.0, 1.0, 1.0, 1.0, 1.0, 1.0, 1.0, 1.0, 1.0, 1.0, 1.0, 1.0, 1.0, 1.0, 1.0, 1.0, 1.0, 1.0, 1.0, 1.0, 1.0, 1.0, 1.0, 1.0, 1.0, 1.0, 1.0, 1.0, 1.0, 1.0, 1.0, 1.0, 1.0, 1.0, 1.0, 1.0, 1.0, 1.0, 1.0, 1.0, 1.0, 1.0, 1.0, 1.0, 1.0, 1.0, 1.0, 1.0, 1.0, 1.0, 1.0, 1.0, 1.0, 1.0, 1.0, 1.0, 1.0, 1.0, 1.0, 1.0, 1.0, 1.0, 1.0, 1.0, 1.0, 1.0, 1.0, 1.0, 1.0, 1.0, 1.0, 1.0, 1.0, 1.0, 1.0, 1.0, 1.0, 1.0, 1.0, 1.0, 1.0, 1.0, 1.0, 1.0, 1.0, 1.0, 1.0, 1.0, 1.0, 1.0, 1.0, 1.0, 1.0, 1.0, 1.0, 1.0, 1.0, 1.0, 1.0, 1.0, 1.0, 1.0, 1.0, 1.0, 1.0, 1.0, 1.0, 1.0, 1.0, 1.0, 1.0, 1.0, 1.0, 1.0, 1.0, 1.0, 1.0, 1.0, 1.0, 1.0, 1.0, 1.0, 1.0, 1.0, 1.0, 1.0, 1.0, 1.0, 1.0, 1.0, 1.0, 1.0, 1.0, 1.0, 1.0, 1.0, 1.0, 1.0, 1.0, 1.0, 1.0, 1.0, 1.0, 1.0, 1.0, 1.0, 1.0, 1.0, 1.0, 1.0, 1.0, 1.0, 1.0, 1.0, 1.0, 1.0, 1.0, 1.0, 1.0, 1.0, 1.0, 1.0, 1.0, 1.0, 1.0, 1.0, 1.0, 1.0, 1.0, 1.0, 1.0, 1.0, 1.0, 1.0, 1.0, 1.0, 1.0, 1.0, 1.0, 1.0, 1.0, 1.0, 1.0, 1.0, 1.0, 1.0, 1.0, 1.0, 1.0, 1.0, 1.0, 1.0, 1.0, 1.0, 1.0, 1.0, 1.0, 1.0, 1.0, 1.0, 1.0, 1.0, 1.0, 1.0, 1.0, 1.0, 1.0, 1.0, 1.0, 1.0, 1.0, 1.0, 1.0, 1.0, 1.0, 1.0, 1.0, 1.0, 1.0, 1.0, 1.0, 1.0, 1.0, 1.0, 1.0, 1.0, 1.0, 1.0, 1.0, 1.0, 1.0, 1.0, 1.0, 1.0, 1.0, 1.0, 1.0, 1.0, 1.0, 1.0, 1.0, 1.0, 1.0, 1.0, 1.0, 1.0, 1.0, 1.0, 1.0, 1.0, 1.0, 1.0, 1.0, 1.0, 1.0, 1.0, 1.0, 1.0, 1.0, 1.0, 1.0, 1.0, 1.0, 1.0, 1.0, 1.0, 1.0, 1.0, 1.0, 1.0, 1.0, 1.0, 1.0, 1.0, 1.0, 1.0, 1.0, 1.0, 1.0, 1.0, 1.0, 1.0, 1.0, 1.0, 1.0, 1.0, 1.0, 1.0, 1.0, 1.0, 1.0, 1.0, 1.0, 1.0, 1.0, 1.0, 1.0, 1.0, 1.0, 1.0, 1.0, 1.0, 1.0, 1.0, 1.0, 1.0, 1.0, 1.0, 1.0, 1.0, 1.0, 1.0, 1.0, 1.0, 1.0, 1.0, 1.0, 1.0, 1.0, 1.0, 1.0, 1.0, 1.0, 1.0, 1.0, 1.0, 1.0, 1.0, 1.0, 1.0, 1.0, 1.0, 1.0, 1.0, 1.0, 1.0, 1.0, 1.0, 1.0, 1.0, 1.0, 1.0, 1.0, 1.0, 1.0, 1.0, 1.0, 1.0, 1.0, 1.0, 1.0, 1.0, 1.0, 1.0, 1.0, 1.0, 1.0, 1.0, 1.0, 1.0, 1.0, 1.0, 1.0, 1.0, 1.0, 1.0, 1.0, 1.0, 1.0, 1.0, 1.0, 1.0, 1.0, 1.0, 1.0, 1.0, 1.0, 1.0, 1.0, 1.0, 1.0, 1.0, 1.0, 1.0, 1.0, 1.0, 1.0, 1.0, 1.0, 1.0, 1.0, 1.0, 1.0, 1.0, 1.0, 1.0, 1.0, 1.0, 1.0, 1.0, 1.0, 1.0, 1.0, 1.0, 1.0, 1.0, 1.0, 1.0, 1.0, 1.0, 1.0, 1.0, 1.0, 1.0, 1.0, 1.0, 1.0, 1.0, 1.0, 1.0, 1.0, 1.0, 1.0, 1.0, 1.0, 1.0, 1.0, 1.0, 1.0, 1.0, 1.0, 1.0, 1.0, 1.0, 1.0, 1.0, 1.0, 1.0, 1.0, 1.0, 1.0, 1.0, 1.0, 1.0, 1.0, 1.0, 1.0, 1.0, 1.0, 1.0, 1.0, 1.0, 1.0, 1.0, 1.0, 1.0, 1.0, 1.0, 1.0, 1.0, 1.0, 1.0, 1.0, 1.0, 1.0, 1.0, 1.0, 1.0, 1.0, 1.0, 1.0, 1.0, 1.0, 1.0, 1.0, 1.0, 1.0, 1.0, 1.0, 1.0, 1.0, 1.0, 1.0, 1.0, 1.0, 1.0, 1.0, 1.0, 1.0, 1.0, 1.0, 1.0, 1.0, 1.0, 1.0, 1.0, 1.0, 1.0, 1.0, 1.0, 1.0, 1.0, 1.0, 1.0, 1.0, 1.0, 1.0, 1.0, 1.0, 1.0, 1.0, 1.0, 1.0, 1.0, 1.0, 1.0, 1.0, 1.0, 1.0, 1.0, 1.0, 1.0, 1.0, 1.0, 1.0, 1.0, 1.0, 1.0, 1.0, 1.0, 1.0, 1.0, 1.0, 1.0, 1.0, 1.0, 1.0, 1.0, 1.0, 1.0, 1.0, 1.0, 1.0, 1.0, 1.0, 1.0, 1.0, 1.0, 1.0, 1.0, 1.0, 1.0, 1.0, 1.0, 1.0, 1.0, 1.0, 1.0, 1.0, 1.0, 1.0, 1.0, 1.0, 1.0, 1.0, 1.0, 1.0, 1.0, 1.0, 1.0, 1.0, 1.0, 1.0, 1.0, 1.0, 1.0, 1.0, 1.0, 1.0, 1.0, 1.0, 1.0, 1.0, 1.0, 1.0, 1.0, 1.0, 1.0, 1.0, 1.0, 1.0, 1.0, 1.0, 1.0, 1.0, 1.0, 1.0, 1.0, 1.0, 1.0, 1.0, 1.0, 1.0, 1.0, 1.0, 1.0, 1.0, 1.0, 1.0, 1.0, 1.0, 1.0, 1.0, 1.0, 1.0, 1.0, 1.0, 1.0, 1.0, 1.0, 1.0, 1.0, 1.0, 1.0, 1.0, 1.0, 1.0, 1.0, 1.0, 1.0, 1.0, 1.0, 1.0, 1.0, 1.0, 1.0, 1.0, 1.0, 1.0, 1.0, 1.0, 1.0, 1.0, 1.0, 1.0, 1.0, 1.0, 1.0, 1.0, 1.0, 1.0, 1.0, 1.0, 1.0, 1.0, 1.0, 1.0, 1.0, 1.0, 1.0, 1.0, 1.0, 1.0, 1.0, 1.0, 1.0, 1.0, 1.0, 1.0, 1.0, 1.0, 1.0, 1.0, 1.0, 1.0, 1.0, 1.0, 1.0, 1.0, 1.0, 1.0, 1.0, 1.0, 1.0, 1.0, 1.0, 1.0, 1.0, 1.0, 1.0, 1.0, 1.0, 1.0, 1.0, 1.0, 1.0, 1.0, 1.0, 1.0, 1.0, 1.0, 1.0, 1.0, 1.0, 1.0, 1.0, 1.0, 1.0, 1.0, 1.0, 1.0, 1.0, 1.0, 1.0, 1.0, 1.0, 1.0, 1.0, 1.0, 1.0, 1.0, 1.0, 1.0, 1.0, 1.0, 1.0, 1.0, 1.0, 1.0, 1.0, 1.0, 1.0, 1.0, 1.0, 1.0, 1.0, 1.0, 1.0, 1.0, 1.0, 1.0, 1.0, 1.0, 1.0, 1.0, 1.0, 1.0, 1.0, 1.0, 1.0, 1.0, 1.0, 1.0, 1.0, 1.0, 1.0, 1.0, 1.0, 1.0, 1.0, 1.0, 1.0, 1.0, 1.0, 1.0, 1.0, 1.0, 1.0, 1.0, 1.0, 1.0, 1.0, 1.0, 1.0, 1.0, 1.0, 1.0, 1.0, 1.0, 1.0, 1.0, 1.0, 1.0, 1.0, 1.0, 1.0, 1.0, 1.0, 1.0, 1.0, 1.0, 1.0, 1.0, 1.0, 1.0, 1.0, 1.0, 1.0, 1.0, 1.0, 1.0, 1.0, 1.0, 1.0, 1.0, 1.0, 1.0, 1.0, 1.0, 1.0, 1.0, 1.0, 1.0, 1.0, 1.0, 1.0, 1.0, 1.0, 1.0, 1.0, 1.0, 1.0, 1.0, 1.0, 1.0, 1.0, 1.0, 1.0, 1.0, 1.0, 1.0, 1.0, 1.0, 1.0, 1.0, 1.0, 1.0, 1.0, 1.0, 1.0, 1.0, 1.0, 1.0, 1.0, 1.0, 1.0, 1.0, 1.0, 1.0, 1.0, 1.0, 1.0, 1.0, 1.0, 1.0, 1.0, 1.0, 1.0, 1.0, 1.0, 1.0, 1.0, 1.0, 1.0, 1.0, 1.0, 1.0, 1.0, 1.0, 1.0, 1.0, 1.0, 1.0, 1.0, 1.0, 1.0, 1.0, 1.0, 1.0, 1.0, 1.0, 1.0, 1.0, 1.0, 1.0, 1.0, 1.0, 1.0, 1.0, 1.0, 1.0, 1.0, 1.0, 1.0, 1.0, 1.0, 1.0, 1.0, 1.0, 1.0, 1.0, 1.0, 1.0, 1.0, 1.0, 1.0, 1.0, 1.0, 1.0, 1.0, 1.0, 1.0, 1.0, 1.0, 1.0, 1.0, 1.0, 1.0, 1.0, 1.0, 1.0, 1.0, 1.0, 1.0, 1.0, 1.0, 1.0, 1.0, 1.0, 1.0, 1.0, 1.0, 1.0, 1.0, 1.0, 1.0, 1.0, 1.0, 1.0, 1.0, 1.0, 1.0, 1.0, 1.0, 1.0, 1.0, 1.0, 1.0, 1.0, 1.0, 1.0, 1.0, 1.0, 1.0, 1.0, 1.0, 1.0, 1.0, 1.0, 1.0, 1.0, 1.0, 1.0, 1.0, 1.0, 1.0, 1.0, 1.0, 1.0, 1.0, 1.0, 1.0, 1.0, 1.0, 1.0, 1.0, 1.0, 1.0, 1.0, 1.0, 1.0, 1.0, 1.0, 1.0, 1.0, 1.0, 1.0, 1.0, 1.0, 1.0, 1.0, 1.0, 1.0, 1.0, 1.0, 1.0, 1.0, 1.0, 1.0, 1.0, 1.0, 1.0, 1.0, 1.0, 1.0, 1.0, 1.0, 1.0, 1.0, 1.0, 1.0, 1.0, 1.0, 1.0, 1.0, 1.0, 1.0, 1.0, 1.0, 1.0, 1.0, 1.0, 1.0, 1.0, 1.0, 1.0, 1.0, 1.0, 1.0, 1.0, 1.0, 1.0, 1.0, 1.0, 1.0, 1.0, 1.0, 1.0, 1.0, 1.0, 1.0, 1.0, 1.0, 1.0, 1.0, 1.0, 1.0, 1.0, 1.0, 1.0, 1.0, 1.0, 1.0, 1.0, 1.0, 1.0, 1.0, 1.0, 1.0, 1.0, 1.0, 1.0, 1.0, 1.0, 1.0, 1.0, 1.0, 1.0, 1.0, 1.0, 1.0, 1.0, 1.0, 1.0, 1.0, 1.0, 1.0, 1.0, 1.0, 1.0, 1.0, 1.0, 1.0, 1.0, 1.0, 1.0, 1.0, 1.0, 1.0, 1.0, 1.0, 1.0, 1.0, 1.0, 1.0, 1.0, 1.0, 1.0, 1.0, 1.0, 1.0, 1.0, 1.0, 1.0, 1.0, 1.0, 1.0, 1.0, 1.0, 1.0, 1.0, 1.0, 1.0, 1.0, 1.0, 1.0, 1.0, 1.0, 1.0, 1.0, 1.0, 1.0, 1.0, 1.0, 1.0, 1.0, 1.0, 1.0, 1.0, 1.0, 1.0, 1.0, 1.0, 1.0, 1.0, 1.0, 1.0, 1.0, 1.0, 1.0, 1.0, 1.0, 1.0, 1.0, 1.0, 1.0, 1.0, 1.0, 1.0, 1.0, 1.0, 1.0, 1.0, 1.0, 1.0, 1.0, 1.0, 1.0, 1.0, 1.0, 1.0, 1.0, 1.0, 1.0, 1.0, 1.0, 1.0, 1.0, 1.0, 1.0, 1.0, 1.0, 1.0, 1.0, 1.0, 1.0, 1.0, 1.0, 1.0, 1.0, 1.0, 1.0, 1.0, 1.0, 1.0, 1.0, 1.0, 1.0, 1.0, 1.0, 1.0, 1.0, 1.0, 1.0, 1.0, 1.0, 1.0, 1.0, 1.0, 1.0, 1.0, 1.0, 1.0, 1.0, 1.0, 1.0, 1.0, 1.0, 1.0, 1.0, 1.0, 1.0, 1.0, 1.0, 1.0, 1.0, 1.0, 1.0, 1.0, 1.0, 1.0, 1.0, 1.0, 1.0, 1.0, 1.0, 1.0, 1.0, 1.0, 1.0, 1.0, 1.0, 1.0, 1.0, 1.0, 1.0, 1.0, 1.0, 1.0, 1.0, 1.0, 1.0, 1.0, 1.0, 1.0, 1.0, 1.0, 1.0, 1.0, 1.0, 1.0, 1.0, 1.0, 1.0, 1.0, 1.0, 1.0, 1.0, 1.0, 1.0, 1.0, 1.0, 1.0, 1.0, 1.0, 1.0, 1.0, 1.0, 1.0, 1.0, 1.0, 1.0, 1.0, 1.0, 1.0, 1.0, 1.0, 1.0, 1.0, 1.0, 1.0, 1.0, 1.0, 1.0, 1.0, 1.0, 1.0, 1.0, 1.0, 1.0, 1.0, 1.0, 1.0, 1.0, 1.0, 1.0, 1.0, 1.0, 1.0, 1.0, 1.0, 1.0, 1.0, 1.0, 1.0, 1.0, 1.0, 1.0, 1.0, 1.0, 1.0, 1.0, 1.0, 1.0, 1.0, 1.0, 1.0, 1.0, 1.0, 1.0, 1.0, 1.0, 1.0, 1.0, 1.0, 1.0, 1.0, 1.0, 1.0, 1.0, 1.0, 1.0, 1.0, 1.0, 1.0, 1.0, 1.0, 1.0, 1.0, 1.0, 1.0, 1.0, 1.0, 1.0, 1.0, 1.0, 1.0, 1.0, 1.0, 1.0, 1.0, 1.0, 1.0, 1.0, 1.0, 1.0, 1.0, 1.0, 1.0, 1.0, 1.0, 1.0, 1.0, 1.0, 1.0, 1.0, 1.0, 1.0, 1.0, 1.0, 1.0, 1.0, 1.0, 1.0, 1.0, 1.0, 1.0, 1.0, 1.0, 1.0, 1.0, 1.0, 1.0, 1.0, 1.0, 1.0, 1.0, 1.0, 1.0, 1.0, 1.0, 1.0, 1.0, 1.0, 1.0, 1.0, 1.0, 1.0, 1.0, 1.0, 1.0, 1.0, 1.0, 1.0, 1.0, 1.0, 1.0, 1.0, 1.0, 1.0, 1.0, 1.0, 1.0, 1.0, 1.0, 1.0, 1.0, 1.0, 1.0, 1.0, 1.0, 1.0, 1.0, 1.0, 1.0, 1.0, 1.0, 1.0, 1.0, 1.0, 1.0, 1.0, 1.0, 1.0, 1.0, 1.0, 1.0, 1.0, 1.0, 1.0, 1.0, 1.0, 1.0, 1.0, 1.0, 1.0, 1.0, 1.0, 1.0, 1.0, 1.0, 1.0, 1.0, 1.0, 1.0, 1.0, 1.0, 1.0, 1.0, 1.0, 1.0, 1.0, 1.0, 1.0, 1.0, 1.0, 1.0, 1.0, 1.0, 1.0, 1.0, 1.0, 1.0, 1.0, 1.0, 1.0, 1.0, 1.0, 1.0, 1.0, 1.0, 1.0, 1.0, 1.0, 1.0, 1.0, 1.0, 1.0, 1.0, 1.0, 1.0, 1.0, 1.0, 1.0, 1.0, 1.0, 1.0, 1.0, 1.0, 1.0, 1.0, 1.0, 1.0, 1.0, 1.0, 1.0, 1.0, 1.0, 1.0, 1.0, 1.0, 1.0, 1.0, 1.0, 1.0, 1.0, 1.0, 1.0, 1.0, 1.0, 1.0, 1.0, 1.0, 1.0, 1.0, 1.0, 1.0, 1.0, 1.0, 1.0, 1.0, 1.0, 1.0, 1.0, 1.0, 1.0, 1.0, 1.0, 1.0, 1.0, 1.0, 1.0, 1.0, 1.0, 1.0, 1.0, 1.0, 1.0, 1.0, 1.0, 1.0, 1.0, 1.0, 1.0, 1.0, 1.0, 1.0, 1.0, 1.0, 1.0, 1.0, 1.0, 1.0, 1.0, 1.0, 1.0, 1.0, 1.0, 1.0, 1.0, 1.0, 1.0, 1.0, 1.0, 1.0, 1.0, 1.0, 1.0, 1.0, 1.0, 1.0, 1.0, 1.0, 1.0, 1.0, 1.0, 1.0, 1.0, 1.0, 1.0, 1.0, 1.0, 1.0, 1.0, 1.0, 1.0, 1.0, 1.0, 1.0, 1.0, 1.0, 1.0, 1.0, 1.0, 1.0, 1.0, 1.0, 1.0, 1.0, 1.0, 1.0, 1.0, 1.0, 1.0, 1.0, 1.0, 1.0, 1.0, 1.0, 1.0, 1.0, 1.0, 1.0, 1.0, 1.0, 1.0, 1.0, 1.0, 1.0, 1.0, 1.0, 1.0, 1.0, 1.0, 1.0, 1.0, 1.0, 1.0, 1.0, 1.0, 1.0, 1.0, 1.0, 1.0, 1.0, 1.0, 1.0, 1.0, 1.0, 1.0, 1.0, 1.0, 1.0, 1.0, 1.0, 1.0, 1.0, 1.0, 1.0, 1.0, 1.0, 1.0, 1.0, 1.0, 1.0, 1.0, 1.0, 1.0, 1.0, 1.0, 1.0, 1.0, 1.0, 1.0, 1.0, 1.0, 1.0, 1.0, 1.0, 1.0, 1.0, 1.0, 1.0, 1.0, 1.0, 1.0, 1.0, 1.0, 1.0, 1.0, 1.0, 1.0, 1.0, 1.0, 1.0, 1.0, 1.0, 1.0, 1.0, 1.0, 1.0, 1.0, 1.0, 1.0, 1.0, 1.0, 1.0, 1.0, 1.0, 1.0, 1.0, 1.0, 1.0, 1.0, 1.0, 1.0, 1.0, 1.0, 1.0, 1.0, 1.0, 1.0, 1.0, 1.0, 1.0, 1.0, 1.0, 1.0, 1.0, 1.0, 1.0, 1.0, 1.0, 1.0, 1.0, 1.0, 1.0, 1.0, 1.0, 1.0, 1.0, 1.0, 1.0, 1.0, 1.0, 1.0, 1.0, 1.0, 1.0, 1.0, 1.0, 1.0, 1.0, 1.0, 1.0, 1.0, 1.0, 1.0, 1.0, 1.0, 1.0, 1.0, 1.0, 1.0, 1.0, 1.0, 1.0, 1.0, 1.0, 1.0, 1.0, 1.0, 1.0, 1.0, 1.0, 1.0, 1.0, 1.0, 1.0, 1.0, 1.0, 1.0, 1.0, 1.0, 1.0, 1.0, 1.0, 1.0, 1.0, 1.0, 1.0, 1.0, 1.0, 1.0, 1.0, 1.0, 1.0, 1.0, 1.0, 1.0, 1.0, 1.0, 1.0, 1.0, 1.0, 1.0, 1.0, 1.0, 1.0, 1.0, 1.0, 1.0, 1.0, 1.0, 1.0, 1.0, 1.0, 1.0, 1.0, 1.0, 1.0, 1.0, 1.0, 1.0, 1.0, 1.0, 1.0, 1.0, 1.0, 1.0, 1.0, 1.0, 1.0, 1.0, 1.0, 1.0, 1.0, 1.0, 1.0, 1.0, 1.0, 1.0, 1.0, 1.0, 1.0, 1.0, 1.0, 1.0, 1.0, 1.0, 1.0, 1.0, 1.0, 1.0, 1.0, 1.0, 1.0, 1.0, 1.0, 1.0, 1.0, 1.0, 1.0, 1.0, 1.0, 1.0, 1.0, 1.0, 1.0, 1.0, 1.0, 1.0, 1.0, 1.0, 1.0, 1.0, 1.0, 1.0, 1.0, 1.0, 1.0, 1.0, 1.0, 1.0, 1.0, 1.0, 1.0, 1.0, 1.0, 1.0, 1.0, 1.0, 1.0, 1.0, 1.0, 1.0, 1.0, 1.0, 1.0, 1.0, 1.0, 1.0, 1.0, 1.0, 1.0, 1.0, 1.0, 1.0, 1.0, 1.0, 1.0, 1.0, 1.0, 1.0, 1.0, 1.0, 1.0, 1.0, 1.0, 1.0, 1.0, 1.0, 1.0, 1.0, 1.0, 1.0, 1.0, 1.0, 1.0, 1.0, 1.0, 1.0, 1.0, 1.0, 1.0, 1.0, 1.0, 1.0, 1.0, 1.0, 1.0, 1.0, 1.0, 1.0, 1.0, 1.0, 1.0, 1.0, 1.0, 1.0, 1.0, 1.0, 1.0, 1.0, 1.0, 1.0, 1.0, 1.0, 1.0, 1.0, 1.0, 1.0, 1.0, 1.0, 1.0, 1.0, 1.0, 1.0, 1.0, 1.0, 1.0, 1.0, 1.0, 1.0, 1.0, 1.0, 1.0, 1.0, 1.0, 1.0, 1.0, 1.0, 1.0, 1.0, 1.0, 1.0, 1.0, 1.0, 1.0, 1.0, 1.0, 1.0, 1.0, 1.0, 1.0, 1.0, 1.0, 1.0, 1.0, 1.0, 1.0, 1.0, 1.0, 1.0, 1.0, 1.0, 1.0, 1.0, 1.0, 1.0, 1.0, 1.0, 1.0, 1.0, 1.0, 1.0, 1.0, 1.0, 1.0, 1.0, 1.0, 1.0, 1.0, 1.0, 1.0, 1.0, 1.0, 1.0, 1.0, 1.0, 1.0, 1.0, 1.0, 1.0, 1.0, 1.0, 1.0, 1.0, 1.0, 1.0, 1.0, 1.0, 1.0, 1.0, 1.0, 1.0, 1.0, 1.0, 1.0, 1.0, 1.0, 1.0, 1.0, 1.0, 1.0, 1.0, 1.0, 1.0, 1.0, 1.0, 1.0, 1.0, 1.0, 1.0, 1.0, 1.0, 1.0, 1.0, 1.0, 1.0, 1.0, 1.0, 1.0, 1.0, 1.0, 1.0, 1.0, 1.0, 1.0, 1.0, 1.0, 1.0, 1.0, 1.0, 1.0, 1.0, 1.0, 1.0, 1.0, 1.0, 1.0, 1.0, 1.0, 1.0, 1.0, 1.0, 1.0, 1.0, 1.0, 1.0, 1.0, 1.0, 1.0, 1.0, 1.0, 1.0, 1.0, 1.0, 1.0, 1.0, 1.0, 1.0, 1.0, 1.0, 1.0, 1.0, 1.0, 1.0, 1.0, 1.0, 1.0, 1.0, 1.0, 1.0, 1.0, 1.0, 1.0, 1.0, 1.0, 1.0, 1.0, 1.0, 1.0, 1.0, 1.0, 1.0, 1.0, 1.0, 1.0, 1.0, 1.0, 1.0, 1.0, 1.0, 1.0, 1.0, 1.0, 1.0, 1.0, 1.0, 1.0, 1.0, 1.0, 1.0, 1.0, 1.0, 1.0, 1.0, 1.0, 1.0, 1.0, 1.0, 1.0, 1.0, 1.0, 1.0, 1.0, 1.0, 1.0, 1.0, 1.0, 1.0, 1.0, 1.0, 1.0, 1.0, 1.0, 1.0, 1.0, 1.0, 1.0, 1.0, 1.0, 1.0, 1.0, 1.0, 1.0, 1.0, 1.0, 1.0, 1.0, 1.0, 1.0, 1.0, 1.0, 1.0, 1.0, 1.0, 1.0, 1.0, 1.0, 1.0, 1.0, 1.0, 1.0, 1.0, 1.0, 1.0, 1.0, 1.0, 1.0, 1.0, 1.0, 1.0, 1.0, 1.0, 1.0, 1.0, 1.0, 1.0, 1.0, 1.0, 1.0, 1.0, 1.0, 1.0, 1.0, 1.0, 1.0, 1.0, 1.0, 1.0, 1.0, 1.0, 1.0, 1.0, 1.0, 1.0, 1.0, 1.0, 1.0, 1.0, 1.0, 1.0, 1.0, 1.0, 1.0, 1.0, 1.0, 1.0, 1.0, 1.0, 1.0, 1.0, 1.0, 1.0, 1.0, 1.0, 1.0, 1.0, 1.0, 1.0, 1.0, 1.0, 1.0, 1.0, 1.0, 1.0, 1.0, 1.0, 1.0, 1.0, 1.0, 1.0, 1.0, 1.0, 1.0, 1.0, 1.0, 1.0, 1.0, 1.0, 1.0, 1.0, 1.0, 1.0, 1.0, 1.0, 1.0, 1.0, 1.0, 1.0, 1.0, 1.0, 1.0, 1.0, 1.0, 1.0, 1.0, 1.0, 1.0, 1.0, 1.0, 1.0, 1.0, 1.0, 1.0, 1.0, 1.0, 1.0, 1.0, 1.0, 1.0, 1.0, 1.0, 1.0, 1.0, 1.0, 1.0, 1.0, 1.0, 1.0, 1.0, 1.0, 1.0, 1.0, 1.0, 1.0, 1.0, 1.0, 1.0, 1.0, 1.0, 1.0, 1.0, 1.0, 1.0, 1.0, 1.0, 1.0, 1.0, 1.0, 1.0, 1.0, 1.0, 1.0, 1.0, 1.0, 1.0, 1.0, 1.0, 1.0, 1.0, 1.0, 1.0, 1.0, 1.0, 1.0, 1.0, 1.0, 1.0, 1.0, 1.0, 1.0, 1.0, 1.0, 1.0, 1.0, 1.0, 1.0, 1.0, 1.0, 1.0, 1.0, 1.0, 1.0, 1.0, 1.0, 1.0, 1.0, 1.0, 1.0, 1.0, 1.0, 1.0, 1.0, 1.0, 1.0, 1.0, 1.0, 1.0, 1.0, 1.0, 1.0, 1.0, 1.0, 1.0, 1.0, 1.0, 1.0, 1.0, 1.0, 1.0, 1.0, 1.0, 1.0, 1.0, 1.0, 1.0, 1.0, 1.0, 1.0, 1.0, 1.0, 1.0, 1.0, 1.0, 1.0, 1.0, 1.0, 1.0, 1.0, 1.0, 1.0, 1.0, 1.0, 1.0, 1.0, 1.0, 1.0, 1.0, 1.0, 1.0, 1.0, 1.0, 1.0, 1.0, 1.0, 1.0, 1.0, 1.0, 1.0, 1.0, 1.0, 1.0, 1.0, 1.0, 1.0, 1.0, 1.0, 1.0, 1.0, 1.0, 1.0, 1.0, 1.0, 1.0, 1.0, 1.0, 1.0, 1.0, 1.0, 1.0, 1.0, 1.0, 1.0, 1.0, 1.0, 1.0, 1.0, 1.0, 1.0, 1.0, 1.0, 1.0, 1.0, 1.0, 1.0, 1.0, 1.0, 1.0, 1.0, 1.0, 1.0, 1.0, 1.0, 1.0, 1.0, 1.0, 1.0, 1.0, 1.0, 1.0, 1.0, 1.0, 1.0, 1.0, 1.0, 1.0, 1.0, 1.0, 1.0, 1.0, 1.0, 1.0, 1.0, 1.0, 1.0, 1.0, 1.0, 1.0, 1.0, 1.0, 1.0, 1.0, 1.0, 1.0, 1.0, 1.0, 1.0, 1.0, 1.0, 1.0, 1.0, 1.0, 1.0, 1.0, 1.0, 1.0, 1.0, 1.0, 1.0, 1.0, 1.0, 1.0, 1.0, 1.0, 1.0, 1.0, 1.0, 1.0, 1.0, 1.0, 1.0, 1.0, 1.0, 1.0, 1.0, 1.0, 1.0, 1.0, 1.0, 1.0, 1.0, 1.0, 1.0, 1.0, 1.0, 1.0, 1.0, 1.0, 1.0, 1.0, 1.0, 1.0, 1.0, 1.0, 1.0, 1.0, 1.0, 1.0, 1.0, 1.0, 1.0, 1.0, 1.0, 1.0, 1.0, 1.0, 1.0, 1.0, 1.0, 1.0, 1.0, 1.0, 1.0, 1.0, 1.0, 1.0, 1.0, 1.0, 1.0, 1.0, 1.0, 1.0, 1.0, 1.0, 1.0, 1.0, 1.0, 1.0, 1.0, 1.0, 1.0, 1.0, 1.0, 1.0, 1.0, 1.0, 1.0, 1.0, 1.0, 1.0, 1.0, 1.0, 1.0, 1.0, 1.0, 1.0, 1.0, 1.0, 1.0, 1.0, 1.0, 1.0, 1.0, 1.0, 1.0, 1.0, 1.0, 1.0, 1.0, 1.0, 1.0, 1.0, 1.0, 1.0, 1.0, 1.0, 1.0, 1.0, 1.0, 1.0, 1.0, 1.0, 1.0, 1.0, 1.0, 1.0, 1.0, 1.0, 1.0, 1.0, 1.0, 1.0, 1.0, 1.0, 1.0, 1.0, 1.0, 1.0, 1.0, 1.0, 1.0, 1.0, 1.0, 1.0, 1.0, 1.0, 1.0, 1.0, 1.0, 1.0, 1.0, 1.0, 1.0, 1.0, 1.0, 1.0, 1.0, 1.0, 1.0, 1.0, 1.0, 1.0, 1.0, 1.0, 1.0, 1.0, 1.0, 1.0, 1.0, 1.0, 1.0, 1.0, 1.0, 1.0, 1.0, 1.0, 1.0, 1.0, 1.0, 1.0, 1.0, 1.0, 1.0, 1.0, 1.0, 1.0, 1.0, 1.0, 1.0, 1.0, 1.0, 1.0, 1.0, 1.0, 1.0, 1.0, 1.0, 1.0, 1.0, 1.0, 1.0, 1.0, 1.0, 1.0, 1.0, 1.0, 1.0, 1.0, 1.0, 1.0, 1.0, 1.0, 1.0, 1.0, 1.0, 1.0, 1.0, 1.0, 1.0, 1.0, 1.0, 1.0, 1.0, 1.0, 1.0, 1.0, 1.0, 1.0, 1.0, 1.0, 1.0, 1.0, 1.0, 1.0, 1.0, 1.0, 1.0, 1.0, 1.0, 1.0, 1.0, 1.0, 1.0, 1.0, 1.0, 1.0, 1.0, 1.0, 1.0, 1.0, 1.0, 1.0, 1.0, 1.0, 1.0, 1.0, 1.0, 1.0, 1.0, 1.0, 1.0, 1.0, 1.0, 1.0, 1.0, 1.0, 1.0, 1.0, 1.0, 1.0, 1.0, 1.0, 1.0, 1.0, 1.0, 1.0, 1.0, 1.0, 1.0, 1.0, 1.0, 1.0, 1.0, 1.0, 1.0, 1.0, 1.0, 1.0, 1.0, 1.0, 1.0, 1.0, 1.0, 1.0, 1.0, 1.0, 1.0, 1.0, 1.0, 1.0, 1.0, 1.0, 1.0, 1.0, 1.0, 1.0, 1.0, 1.0, 1.0, 1.0, 1.0, 1.0, 1.0, 1.0, 1.0, 1.0, 1.0, 1.0, 1.0, 1.0, 1.0, 1.0, 1.0, 1.0, 1.0, 1.0, 1.0, 1.0, 1.0, 1.0, 1.0, 1.0, 1.0, 1.0, 1.0, 1.0, 1.0, 1.0, 1.0, 1.0, 1.0, 1.0, 1.0, 1.0, 1.0, 1.0, 1.0, 1.0, 1.0, 1.0, 1.0, 1.0, 1.0, 1.0, 1.0, 1.0, 1.0, 1.0, 1.0, 1.0, 1.0, 1.0, 1.0, 1.0, 1.0, 1.0, 1.0, 1.0, 1.0, 1.0, 1.0, 1.0, 1.0, 1.0, 1.0, 1.0, 1.0, 1.0, 1.0, 1.0, 1.0, 1.0, 1.0, 1.0, 1.0, 1.0, 1.0, 1.0, 1.0, 1.0, 1.0, 1.0, 1.0, 1.0, 1.0, 1.0, 1.0, 1.0, 1.0, 1.0, 1.0, 1.0, 1.0, 1.0, 1.0, 1.0, 1.0, 1.0, 1.0, 1.0, 1.0, 1.0, 1.0, 1.0, 1.0, 1.0, 1.0, 1.0, 1.0, 1.0, 1.0, 1.0, 1.0, 1.0, 1.0, 1.0, 1.0, 1.0, 1.0, 1.0, 1.0, 1.0, 1.0, 1.0, 1.0, 1.0, 1.0, 1.0, 1.0, 1.0, 1.0, 1.0, 1.0, 1.0, 1.0, 1.0, 1.0, 1.0, 1.0, 1.0, 1.0, 1.0, 1.0, 1.0, 1.0, 1.0, 1.0, 1.0, 1.0, 1.0, 1.0, 1.0, 1.0, 1.0, 1.0, 1.0, 1.0, 1.0, 1.0, 1.0, 1.0, 1.0, 1.0, 1.0, 1.0, 1.0, 1.0, 1.0, 1.0, 1.0, 1.0, 1.0, 1.0, 1.0, 1.0, 1.0, 1.0, 1.0, 1.0, 1.0, 1.0, 1.0, 1.0, 1.0, 1.0, 1.0, 1.0, 1.0, 1.0, 1.0, 1.0, 1.0, 1.0, 1.0, 1.0, 1.0, 1.0, 1.0, 1.0, 1.0, 1.0, 1.0, 1.0, 1.0, 1.0, 1.0, 1.0, 1.0, 1.0, 1.0, 1.0, 1.0, 1.0, 1.0, 1.0, 1.0, 1.0, 1.0, 1.0, 1.0, 1.0, 1.0, 1.0, 1.0, 1.0, 1.0, 1.0, 1.0, 1.0, 1.0, 1.0, 1.0, 1.0, 1.0, 1.0, 1.0, 1.0, 1.0, 1.0, 1.0, 1.0, 1.0, 1.0, 1.0, 1.0, 1.0, 1.0, 1.0, 1.0, 1.0, 1.0, 1.0, 1.0, 1.0, 1.0, 1.0, 1.0, 1.0, 1.0, 1.0, 1.0, 1.0, 1.0, 1.0, 1.0, 1.0, 1.0, 1.0, 1.0, 1.0, 1.0, 1.0, 1.0, 1.0, 1.0, 1.0, 1.0, 1.0, 1.0, 1.0, 1.0, 1.0, 1.0, 1.0, 1.0, 1.0, 1.0, 1.0, 1.0, 1.0, 1.0, 1.0, 1.0, 1.0, 1.0, 1.0, 1.0, 1.0, 1.0, 1.0, 1.0, 1.0, 1.0, 1.0, 1.0, 1.0, 1.0, 1.0, 1.0, 1.0, 1.0, 1.0, 1.0, 1.0, 1.0, 1.0, 1.0, 1.0, 1.0, 1.0, 1.0, 1.0, 1.0, 1.0, 1.0, 1.0, 1.0, 1.0, 1.0, 1.0, 1.0, 1.0, 1.0, 1.0, 1.0, 1.0, 1.0, 1.0, 1.0, 1.0, 1.0, 1.0, 1.0, 1.0, 1.0, 1.0, 1.0, 1.0, 1.0, 1.0, 1.0, 1.0, 1.0, 1.0, 1.0, 1.0, 1.0, 1.0, 1.0, 1.0, 1.0, 1.0, 1.0, 1.0, 1.0, 1.0, 1.0, 1.0, 1.0, 1.0, 1.0, 1.0, 1.0, 1.0, 1.0, 1.0, 1.0, 1.0, 1.0, 1.0, 1.0, 1.0, 1.0, 1.0, 1.0, 1.0, 1.0, 1.0, 1.0, 1.0, 1.0, 1.0, 1.0, 1.0, 1.0, 1.0, 1.0, 1.0, 1.0, 1.0, 1.0, 1.0, 1.0, 1.0, 1.0, 1.0, 1.0, 1.0, 1.0, 1.0, 1.0, 1.0, 1.0, 1.0, 1.0, 1.0, 1.0, 1.0, 1.0, 1.0, 1.0, 1.0, 1.0, 1.0, 1.0, 1.0, 1.0, 1.0, 1.0, 1.0, 1.0, 1.0, 1.0, 1.0, 1.0, 1.0, 1.0, 1.0, 1.0, 1.0, 1.0, 1.0, 1.0, 1.0, 1.0, 1.0, 1.0, 1.0, 1.0, 1.0, 1.0, 1.0, 1.0, 1.0, 1.0, 1.0, 1.0, 1.0, 1.0, 1.0, 1.0, 1.0, 1.0, 1.0, 1.0, 1.0, 1.0, 1.0, 1.0, 1.0, 1.0, 1.0, 1.0, 1.0, 1.0, 1.0, 1.0, 1.0, 1.0, 1.0, 1.0, 1.0, 1.0, 1.0, 1.0, 1.0, 1.0, 1.0, 1.0, 1.0, 1.0, 1.0, 1.0, 1.0, 1.0, 1.0, 1.0, 1.0, 1.0, 1.0, 1.0, 1.0, 1.0, 1.0, 1.0, 1.0, 1.0, 1.0, 1.0, 1.0, 1.0, 1.0, 1.0, 1.0, 1.0, 1.0, 1.0, 1.0, 1.0, 1.0, 1.0, 1.0, 1.0, 1.0, 1.0, 1.0, 1.0, 1.0, 1.0, 1.0, 1.0, 1.0, 1.0, 1.0, 1.0, 1.0, 1.0, 1.0, 1.0, 1.0, 1.0, 1.0, 1.0, 1.0, 1.0, 1.0, 1.0, 1.0, 1.0, 1.0, 1.0, 1.0, 1.0, 1.0, 1.0, 1.0, 1.0, 1.0, 1.0, 1.0, 1.0, 1.0, 1.0, 1.0, 1.0, 1.0, 1.0, 1.0, 1.0, 1.0, 1.0, 1.0, 1.0, 1.0, 1.0, 1.0, 1.0, 1.0, 1.0, 1.0, 1.0, 1.0, 1.0, 1.0, 1.0, 1.0, 1.0, 1.0, 1.0, 1.0, 1.0, 1.0, 1.0, 1.0, 1.0, 1.0, 1.0, 1.0, 1.0, 1.0, 1.0, 1.0, 1.0, 1.0, 1.0, 1.0, 1.0, 1.0, 1.0, 1.0, 1.0, 1.0, 1.0, 1.0, 1.0, 1.0, 1.0, 1.0, 1.0, 1.0, 1.0, 1.0, 1.0, 1.0, 1.0, 1.0, 1.0, 1.0, 1.0, 1.0, 1.0, 1.0, 1.0, 1.0, 1.0, 1.0, 1.0, 1.0, 1.0, 1.0, 1.0, 1.0, 1.0, 1.0, 1.0, 1.0, 1.0, 1.0, 1.0, 1.0, 1.0, 1.0, 1.0, 1.0, 1.0, 1.0, 1.0, 1.0, 1.0, 1.0, 1.0, 1.0, 1.0, 1.0, 1.0, 1.0, 1.0, 1.0, 1.0, 1.0, 1.0, 1.0, 1.0, 1.0, 1.0, 1.0, 1.0, 1.0, 1.0, 1.0, 1.0, 1.0, 1.0, 1.0, 1.0, 1.0, 1.0, 1.0, 1.0, 1.0, 1.0, 1.0, 1.0, 1.0, 1.0, 1.0, 1.0, 1.0, 1.0, 1.0, 1.0, 1.0, 1.0, 1.0, 1.0, 1.0, 1.0, 1.0, 1.0, 1.0, 1.0, 1.0, 1.0, 1.0, 1.0, 1.0, 1.0, 1.0, 1.0, 1.0, 1.0, 1.0, 1.0, 1.0, 1.0, 1.0, 1.0, 1.0, 1.0, 1.0, 1.0, 1.0, 1.0, 1.0, 1.0, 1.0, 1.0, 1.0, 1.0, 1.0, 1.0, 1.0, 1.0, 1.0, 1.0, 1.0, 1.0, 1.0, 1.0, 1.0, 1.0, 1.0, 1.0, 1.0, 1.0, 1.0, 1.0, 1.0, 1.0, 1.0, 1.0, 1.0, 1.0, 1.0, 1.0, 1.0, 1.0, 1.0, 1.0, 1.0, 1.0, 1.0, 1.0, 1.0, 1.0, 1.0, 1.0, 1.0, 1.0, 1.0, 1.0, 1.0, 1.0, 1.0, 1.0, 1.0, 1.0, 1.0, 1.0, 1.0, 1.0, 1.0, 1.0, 1.0, 1.0, 1.0, 1.0, 1.0, 1.0, 1.0, 1.0, 1.0, 1.0, 1.0, 1.0, 1.0, 1.0, 1.0, 1.0, 1.0, 1.0, 1.0, 1.0, 1.0, 1.0, 1.0, 1.0, 1.0, 1.0, 1.0, 1.0, 1.0, 1.0, 1.0, 1.0, 1.0, 1.0, 1.0, 1.0, 1.0, 1.0, 1.0, 1.0, 1.0, 1.0, 1.0, 1.0, 1.0, 1.0, 1.0, 1.0, 1.0, 1.0, 1.0, 1.0, 1.0, 1.0, 1.0, 1.0, 1.0, 1.0, 1.0, 1.0, 1.0, 1.0, 1.0, 1.0, 1.0, 1.0, 1.0, 1.0, 1.0, 1.0, 1.0, 1.0, 1.0, 1.0, 1.0, 1.0, 1.0, 1.0, 1.0, 1.0, 1.0, 1.0, 1.0, 1.0, 1.0, 1.0, 1.0, 1.0, 1.0, 1.0, 1.0, 1.0, 1.0, 1.0, 1.0, 1.0, 1.0, 1.0, 1.0, 1.0, 1.0, 1.0, 1.0, 1.0, 1.0, 1.0, 1.0, 1.0, 1.0, 1.0, 1.0, 1.0, 1.0, 1.0, 1.0, 1.0, 1.0, 1.0, 1.0, 1.0, 1.0, 1.0, 1.0, 1.0, 1.0, 1.0, 1.0, 1.0, 1.0, 1.0, 1.0, 1.0, 1.0, 1.0, 1.0, 1.0, 1.0, 1.0, 1.0, 1.0, 1.0, 1.0, 1.0, 1.0, 1.0, 1.0])
me_cube.materials.append(mat_material)
me_cube.use_mirror_vertex_groups = False
me_cube.update()
me_half = bpy.data.meshes.new('half')
me_half.from_pydata([(-21.81, -4.485, -0.1643), (-21.72, 6.672, -0.1643), (-20.56, -6.705, -0.1643), (-19.49, -7.657, -0.1643), (-18.42, -8.13, -0.1643), (-22.41, 5.703, -0.1643), (-22.81, 4.39, -0.1643), (-23.17, 3.076, -0.1643), (-23.38, 1.762, -0.1643), (-23.37, 0.4483, -0.1643), (-23.14, -0.8655, -0.1643), (-22.77, -1.969, -0.1643), (-22.35, -3.227, -0.1643), (-21.28, -5.786, -0.1643), (-21.64, -4.294, 0.2847), (-21.47, 6.559, 0.2847), (-20.45, -6.387, 0.2847), (-19.43, -7.284, 0.2847), (-18.41, -7.73, 0.2847), (-22.11, 5.302, 0.2847), (-22.48, 4.063, 0.2847), (-22.8, 2.825, 0.2847), (-23.0, 1.586, 0.2847), (-22.99, 0.3475, 0.2847), (-22.78, -0.8911, 0.2847), (-22.55, -1.921, 0.2847), (-22.15, -3.108, 0.2847), (-21.13, -5.52, 0.2847), (-21.47, -4.106, 0.4596), (-21.3, 6.455, 0.4596), (-20.34, -6.074, 0.4596), (-19.37, -6.917, 0.4596), (-18.4, -7.337, 0.4596), (-21.91, 4.907, 0.4596), (-22.26, 3.743, 0.4596), (-22.57, 2.578, 0.4596), (-22.76, 1.413, 0.4596), (-22.75, 0.2483, 0.4596), (-22.55, -0.9164, 0.4596), (-22.33, -1.875, 0.4596), (-21.95, -2.99, 0.4596), (-20.98, -5.259, 0.4596), (-21.25, -3.896, 0.6583), (-21.09, 6.281, 0.6583), (-20.19, -5.725, 0.6583), (-19.29, -6.51, 0.6583), (-18.38, -6.899, 0.6583), (-21.66, 4.468, 0.6583), (-21.99, 3.385, 0.6583), (-22.28, 2.303, 0.6583), (-22.45, 1.22, 0.6583), (-22.44, 0.138, 0.6583), (-22.25, -0.9445, 0.6583), (-22.05, -1.823, 0.6583), (-21.7, -2.86, 0.6583), (-20.79, -4.968, 0.6583), (-20.92, -3.448, 0.8247), (-20.78, 6.07, 0.8247), (-19.98, -4.98, 0.8247), (-19.17, -5.637, 0.8247), (-18.36, -5.963, 0.8247), (-21.29, 3.528, 0.8247), (-21.58, 2.621, 0.8247), (-21.84, 1.715, 0.8247), (-21.99, 0.8083, 0.8247), (-21.98, -0.09815, 0.8247), (-21.82, -1.005, 0.8247), (-21.63, -1.712, 0.8247), (-21.32, -2.58, 0.8247), (-20.51, -4.346, 0.8247), (-22.16, -4.631, -0.689), (-22.05, 6.842, -0.689), (-20.79, -6.948, -0.689), (-19.61, -7.941, -0.689), (-18.44, -8.435, -0.689), (-22.81, 5.874, -0.689), (-23.25, 4.561, -0.689), (-23.64, 3.247, -0.689), (-23.87, 1.934, -0.689), (-23.86, 0.6212, -0.689), (-23.61, -0.6919, -0.689), (-23.2, -2.005, -0.689), (-22.74, -3.318, -0.689), (-21.57, -5.989, -0.689), (-22.66, -5.235, -1.24), (-22.54, 7.26, -1.24), (-21.11, -7.953, -1.24), (-19.79, -9.118, -1.24), (-18.47, -9.697, -1.24), (-23.4, 6.33, -1.24), (-23.89, 5.07, -1.24), (-24.33, 3.81, -1.24), (-24.58, 2.466, -1.24), (-24.57, 0.9261, -1.24), (-24.29, -0.6142, -1.24), (-23.83, -2.155, -1.24), (-23.32, -3.695, -1.24), (-21.99, -6.828, -1.24), (-20.29, -2.688, 0.8247), (-19.26, -2.795, 0.8247), (-18.24, -2.902, 0.8247), (-19.99, -3.534, 0.6017), (-19.06, -3.619, 0.6017), (-18.13, -3.705, 0.6017), (-19.37, -4.504, 0.6443), (-18.23, -4.663, 0.7606), (-18.36, -5.308, 0.6952), (-19.17, -5.144, 0.6017), (-18.18, -3.304, 0.7014), (-19.16, -3.196, 0.704), (-20.14, -3.111, 0.7418), (-18.75, -2.849, 0.8247), (-19.78, -2.741, 0.8247), (-19.52, -3.577, 0.63), (-18.59, -3.662, 0.6364), (-20.81, -2.634, 0.8247), (-20.45, -3.491, 0.7418), (-21.12, -3.014, 0.8247), (-20.63, -3.062, 0.7418), (-19.65, -3.148, 0.704), (-18.67, -3.255, 0.7418), (-18.22, -4.147, 0.7995), (-19.21, -4.062, 0.6511), (-20.25, -3.94, 0.7418), (-20.72, -3.897, 0.8247), (-19.94, -4.425, 0.7418), (-18.8, -4.584, 0.7606), (-18.36, -5.636, 0.8247), (-19.17, -5.39, 0.8247), (-19.57, -5.062, 0.7418), (-19.67, -4.742, 0.7418), (-18.7, -4.123, 0.7347), (-19.45, -4.04, 0.6017), (-19.97, -3.979, 0.6017), (-19.27, -4.824, 0.6017), (-18.3, -4.986, 0.6543), (-18.77, -5.226, 0.6952), (-18.78, -4.905, 0.6338), (-17.9, -8.435, -0.689), (-17.93, -3.723, 0.6316), (-17.86, 6.07, 0.8247), (-17.94, -4.703, 0.7606), (-17.88, -9.697, -1.24), (-17.95, -6.899, 0.6583), (-17.92, -8.13, -0.1643), (-17.84, 6.455, 0.4596), (-17.94, -5.049, 0.661), (-17.83, 6.559, 0.2847), (-17.77, 6.842, -0.689), (-17.94, -7.73, 0.2847), (-17.95, -5.963, 0.8247), (-17.93, -2.934, 0.8247), (-17.85, 6.281, 0.6583), (-17.94, -4.196, 0.78), (-17.8, 6.672, -0.1643), (-17.94, -5.394, 0.6952), (-17.74, 7.26, -1.24), (-17.95, -7.337, 0.4596), (-17.95, -5.677, 0.8247), (-17.93, -3.329, 0.7014), (-17.95, -5.677, 0.8247), (-17.94, -5.394, 0.6952), (-17.94, -4.196, 0.78), (-17.93, -3.723, 0.6316), (-17.92, -8.13, -0.1643), (-17.94, -7.73, 0.2847), (-17.93, -2.934, 0.8247), (-17.86, 6.07, 0.8247), (-17.95, -7.337, 0.4596), (-17.95, -6.899, 0.6583), (-17.94, -4.703, 0.7606), (-17.93, -3.329, 0.7014), (-17.8, 6.672, -0.1643), (-17.77, 6.842, -0.689), (-17.85, 6.281, 0.6583), (-17.84, 6.455, 0.4596), (-17.9, -8.435, -0.689), (-17.74, 7.26, -1.24), (-17.95, -5.963, 0.8247), (-17.83, 6.559, 0.2847), (-17.88, -9.697, -1.24), (-17.94, -5.049, 0.661)], [(164, 165), (166, 140), (168, 169), (170, 162), (163, 171), (154, 148), (165, 168), (148, 156), (171, 166), (180, 156), (169, 178), (161, 181), (160, 161), (178, 160), (162, 163), (176, 164), (140, 152), (181, 170), (147, 154), (152, 145), (145, 147), (180, 176)], [(11, 81, 82, 12), (22, 36, 35, 21), (4, 18, 17, 3), (5, 19, 15, 1), (6, 20, 19, 5), (7, 21, 20, 6), (8, 22, 21, 7), (1, 15, 179, 172), (9, 23, 22, 8), (10, 24, 23, 9), (11, 25, 24, 10), (0, 14, 26, 12), (12, 26, 25, 11), (2, 16, 27, 13), (13, 27, 14, 0), (3, 17, 16, 2), (15, 29, 175, 179), (23, 37, 36, 22), (24, 38, 37, 23), (25, 39, 38, 24), (14, 28, 40, 26), (26, 40, 39, 25), (16, 30, 41, 27), (27, 41, 28, 14), (17, 31, 30, 16), (18, 32, 31, 17), (19, 33, 29, 15), (20, 34, 33, 19), (21, 35, 34, 20), (48, 62, 61, 47), (34, 48, 47, 33), (35, 49, 48, 34), (36, 50, 49, 35), (29, 43, 174, 175), (37, 51, 50, 36), (38, 52, 51, 37), (39, 53, 52, 38), (28, 42, 54, 40), (40, 54, 53, 39), (30, 44, 55, 41), (41, 55, 42, 28), (31, 45, 44, 30), (32, 46, 45, 31), (33, 47, 43, 29), (49, 63, 62, 48), (50, 64, 63, 49), (43, 57, 167, 174), (51, 65, 64, 50), (52, 66, 65, 51), (53, 67, 66, 52), (42, 56, 117, 68, 54), (54, 68, 67, 53), (44, 58, 69, 55), (55, 69, 124, 56, 42), (45, 59, 58, 44), (46, 60, 59, 45), (47, 61, 57, 43), (13, 83, 72, 2), (0, 70, 83, 13), (2, 72, 73, 3), (3, 73, 74, 4), (4, 74, 138, 144), (1, 71, 75, 5), (5, 75, 76, 6), (6, 76, 77, 7), (7, 77, 78, 8), (8, 78, 79, 9), (9, 79, 80, 10), (10, 80, 81, 11), (12, 82, 70, 0), (73, 87, 88, 74), (74, 88, 142, 138), (71, 85, 89, 75), (75, 89, 90, 76), (76, 90, 91, 77), (77, 91, 92, 78), (78, 92, 93, 79), (79, 93, 94, 80), (80, 94, 95, 81), (82, 96, 84, 70), (81, 95, 96, 82), (83, 97, 86, 72), (70, 84, 97, 83), (72, 86, 87, 73), (108, 100, 111, 120), (120, 111, 99, 109), (109, 99, 112, 119), (119, 112, 98, 110), (110, 98, 115, 118), (118, 115, 68, 117), (116, 56, 124), (116, 118, 117, 56), (101, 116, 123), (124, 123, 116), (123, 124, 69), (123, 69, 125), (130, 104, 125), (130, 58, 129), (130, 125, 69, 58), (129, 128, 107), (128, 129, 58, 59), (128, 59, 60, 127), (127, 60, 150, 158), (103, 108, 120, 114), (114, 120, 109, 102), (102, 109, 119, 113), (113, 101, 133), (113, 133, 132), (104, 122, 132), (133, 123, 125), (133, 125, 104, 132), (133, 101, 123), (122, 102, 113, 132), (122, 131, 114, 102), (131, 121, 103, 114), (121, 153, 139, 103), (105, 121, 131, 126), (126, 131, 122, 104), (104, 130, 134), (134, 137, 126, 104), (137, 135, 105, 126), (105, 135, 146, 141), (106, 135, 137, 136), (136, 137, 134, 107), (134, 130, 129, 107), (107, 128, 127, 106, 136), (106, 127, 158, 155), (110, 118, 116, 101), (101, 113, 119, 110), (149, 18, 4, 144), (167, 57, 61, 62, 63, 64, 65, 66, 67, 68, 115, 98, 112, 99, 111, 100, 151), (143, 46, 32, 157), (153, 121, 105, 141), (159, 108, 103, 139), (173, 71, 1, 172), (157, 32, 18, 149), (177, 85, 71, 173), (151, 100, 108, 159), (142, 88, 87, 86, 97, 84, 96, 95, 94, 93, 92, 91, 90, 89, 85, 177), (150, 60, 46, 143), (146, 135, 106, 155)])
_uv = me_half.uv_layers.new(name='UVMap')
_uv.uv.foreach_set('vector', [0.875, 0.5556, 0.875, 0.5556, 0.875, 0.5278, 0.875, 0.5278, 0.875, 0.6389, 0.875, 0.6389, 0.875, 0.6667, 0.875, 0.6667, 0.7679, 0.5, 0.7679, 0.5, 0.8036, 0.5, 0.8036, 0.5, 0.875, 0.7222, 0.875, 0.7222, 0.875, 0.75, 0.875, 0.75, 0.875, 0.6944, 0.875, 0.6944, 0.875, 0.7222, 0.875, 0.7222, 0.875, 0.6667, 0.875, 0.6667, 0.875, 0.6944, 0.875, 0.6944, 0.875, 0.6389, 0.875, 0.6389, 0.875, 0.6667, 0.875, 0.6667, 0.875, 0.75, 0.875, 0.75, 0.7406, 0.75, 0.7414, 0.75, 0.875, 0.6111, 0.875, 0.6111, 0.875, 0.6389, 0.875, 0.6389, 0.875, 0.5833, 0.875, 0.5833, 0.875, 0.6111, 0.875, 0.6111, 0.875, 0.5556, 0.875, 0.5556, 0.875, 0.5833, 0.875, 0.5833, 0.875, 0.5, 0.875, 0.5, 0.875, 0.5278, 0.875, 0.5278, 0.875, 0.5278, 0.875, 0.5278, 0.875, 0.5556, 0.875, 0.5556, 0.8393, 0.5, 0.8393, 0.5, 0.8571, 0.5, 0.8571, 0.5, 0.8571, 0.5, 0.8571, 0.5, 0.875, 0.5, 0.875, 0.5, 0.8036, 0.5, 0.8036, 0.5, 0.8393, 0.5, 0.8393, 0.5, 0.875, 0.75, 0.875, 0.75, 0.7402, 0.75, 0.7406, 0.75, 0.875, 0.6111, 0.875, 0.6111, 0.875, 0.6389, 0.875, 0.6389, 0.875, 0.5833, 0.875, 0.5833, 0.875, 0.6111, 0.875, 0.6111, 0.875, 0.5556, 0.875, 0.5556, 0.875, 0.5833, 0.875, 0.5833, 0.875, 0.5, 0.875, 0.5, 0.875, 0.5278, 0.875, 0.5278, 0.875, 0.5278, 0.875, 0.5278, 0.875, 0.5556, 0.875, 0.5556, 0.8393, 0.5, 0.8393, 0.5, 0.8571, 0.5, 0.8571, 0.5, 0.8571, 0.5, 0.8571, 0.5, 0.875, 0.5, 0.875, 0.5, 0.8036, 0.5, 0.8036, 0.5, 0.8393, 0.5, 0.8393, 0.5, 0.7679, 0.5, 0.7679, 0.5, 0.8036, 0.5, 0.8036, 0.5, 0.875, 0.7222, 0.875, 0.7222, 0.875, 0.75, 0.875, 0.75, 0.875, 0.6944, 0.875, 0.6944, 0.875, 0.7222, 0.875, 0.7222, 0.875, 0.6667, 0.875, 0.6667, 0.875, 0.6944, 0.875, 0.6944, 0.875, 0.6944, 0.875, 0.6944, 0.875, 0.7222, 0.875, 0.7222, 0.875, 0.6944, 0.875, 0.6944, 0.875, 0.7222, 0.875, 0.7222, 0.875, 0.6667, 0.875, 0.6667, 0.875, 0.6944, 0.875, 0.6944, 0.875, 0.6389, 0.875, 0.6389, 0.875, 0.6667, 0.875, 0.6667, 0.875, 0.75, 0.875, 0.75, 0.7396, 0.75, 0.7402, 0.75, 0.875, 0.6111, 0.875, 0.6111, 0.875, 0.6389, 0.875, 0.6389, 0.875, 0.5833, 0.875, 0.5833, 0.875, 0.6111, 0.875, 0.6111, 0.875, 0.5556, 0.875, 0.5556, 0.875, 0.5833, 0.875, 0.5833, 0.875, 0.5, 0.875, 0.5, 0.875, 0.5278, 0.875, 0.5278, 0.875, 0.5278, 0.875, 0.5278, 0.875, 0.5556, 0.875, 0.5556, 0.8393, 0.5, 0.8393, 0.5, 0.8571, 0.5, 0.8571, 0.5, 0.8571, 0.5, 0.8571, 0.5, 0.875, 0.5, 0.875, 0.5, 0.8036, 0.5, 0.8036, 0.5, 0.8393, 0.5, 0.8393, 0.5, 0.7679, 0.5, 0.7679, 0.5, 0.8036, 0.5, 0.8036, 0.5, 0.875, 0.7222, 0.875, 0.7222, 0.875, 0.75, 0.875, 0.75, 0.875, 0.6667, 0.875, 0.6667, 0.875, 0.6944, 0.875, 0.6944, 0.875, 0.6389, 0.875, 0.6389, 0.875, 0.6667, 0.875, 0.6667, 0.875, 0.75, 0.875, 0.75, 0.7382, 0.75, 0.7396, 0.75, 0.875, 0.6111, 0.875, 0.6111, 0.875, 0.6389, 0.875, 0.6389, 0.875, 0.5833, 0.875, 0.5833, 0.875, 0.6111, 0.875, 0.6111, 0.875, 0.5556, 0.875, 0.5556, 0.875, 0.5833, 0.875, 0.5833, 0.875, 0.5, 0.875, 0.5, 0.875, 0.5139, 0.875, 0.5278, 0.875, 0.5278, 0.875, 0.5278, 0.875, 0.5278, 0.875, 0.5556, 0.875, 0.5556, 0.8393, 0.5, 0.8393, 0.5, 0.8571, 0.5, 0.8571, 0.5, 0.8571, 0.5, 0.8571, 0.5, 0.8661, 0.5, 0.875, 0.5, 0.875, 0.5, 0.8036, 0.5, 0.8036, 0.5, 0.8393, 0.5, 0.8393, 0.5, 0.7679, 0.5, 0.7679, 0.5, 0.8036, 0.5, 0.8036, 0.5, 0.875, 0.7222, 0.875, 0.7222, 0.875, 0.75, 0.875, 0.75, 0.8571, 0.5, 0.8571, 0.5, 0.8393, 0.5, 0.8393, 0.5, 0.875, 0.5, 0.875, 0.5, 0.8571, 0.5, 0.8571, 0.5, 0.8393, 0.5, 0.8393, 0.5, 0.8036, 0.5, 0.8036, 0.5, 0.8036, 0.5, 0.8036, 0.5, 0.7679, 0.5, 0.7679, 0.5, 0.7679, 0.5, 0.7679, 0.5, 0.7515, 0.5, 0.7514, 0.5, 0.875, 0.75, 0.875, 0.75, 0.875, 0.7222, 0.875, 0.7222, 0.875, 0.7222, 0.875, 0.7222, 0.875, 0.6944, 0.875, 0.6944, 0.875, 0.6944, 0.875, 0.6944, 0.875, 0.6667, 0.875, 0.6667, 0.875, 0.6667, 0.875, 0.6667, 0.875, 0.6389, 0.875, 0.6389, 0.875, 0.6389, 0.875, 0.6389, 0.875, 0.6111, 0.875, 0.6111, 0.875, 0.6111, 0.875, 0.6111, 0.875, 0.5833, 0.875, 0.5833, 0.875, 0.5833, 0.875, 0.5833, 0.875, 0.5556, 0.875, 0.5556, 0.875, 0.5278, 0.875, 0.5278, 0.875, 0.5, 0.875, 0.5, 0.8036, 0.5, 0.8036, 0.5, 0.7679, 0.5, 0.7679, 0.5, 0.7679, 0.5, 0.7679, 0.5, 0.752, 0.5, 0.7515, 0.5, 0.875, 0.75, 0.875, 0.75, 0.875, 0.7222, 0.875, 0.7222, 0.875, 0.7222, 0.875, 0.7222, 0.875, 0.6944, 0.875, 0.6944, 0.875, 0.6944, 0.875, 0.6944, 0.875, 0.6667, 0.875, 0.6667, 0.875, 0.6667, 0.875, 0.6667, 0.875, 0.6389, 0.875, 0.6389, 0.875, 0.6389, 0.875, 0.6389, 0.875, 0.6111, 0.875, 0.6111, 0.875, 0.6111, 0.875, 0.6111, 0.875, 0.5833, 0.875, 0.5833, 0.875, 0.5833, 0.875, 0.5833, 0.875, 0.5556, 0.875, 0.5556, 0.875, 0.5278, 0.875, 0.5278, 0.875, 0.5, 0.875, 0.5, 0.875, 0.5556, 0.875, 0.5556, 0.875, 0.5278, 0.875, 0.5278, 0.8571, 0.5, 0.8571, 0.5, 0.8393, 0.5, 0.8393, 0.5, 0.875, 0.5, 0.875, 0.5, 0.8571, 0.5, 0.8571, 0.5, 0.8393, 0.5, 0.8393, 0.5, 0.8036, 0.5, 0.8036, 0.5, 0.0, 0.0, 0.0, 0.0, 0.0, 0.0, 0.0, 0.0, 0.0, 0.0, 0.0, 0.0, 0.0, 0.0, 0.0, 0.0, 0.0, 0.0, 0.0, 0.0, 0.0, 0.0, 0.0, 0.0, 0.0, 0.0, 0.0, 0.0, 0.0, 0.0, 0.0, 0.0, 0.0, 0.0, 0.0, 0.0, 0.0, 0.0, 0.0, 0.0, 0.0, 0.0, 0.0, 0.0, 0.875, 0.5278, 0.875, 0.5139, 0.0, 0.0, 0.875, 0.5, 0.8661, 0.5, 0.0, 0.0, 0.0, 0.0, 0.875, 0.5139, 0.875, 0.5, 0.0, 0.0, 0.0, 0.0, 0.0, 0.0, 0.8661, 0.5, 0.0, 0.0, 0.0, 0.0, 0.0, 0.0, 0.8661, 0.5, 0.8571, 0.5, 0.0, 0.0, 0.8571, 0.5, 0.0, 0.0, 0.0, 0.0, 0.0, 0.0, 0.0, 0.0, 0.0, 0.0, 0.8393, 0.5, 0.0, 0.0, 0.0, 0.0, 0.0, 0.0, 0.8571, 0.5, 0.8393, 0.5, 0.0, 0.0, 0.0, 0.0, 0.0, 0.0, 0.0, 0.0, 0.0, 0.0, 0.8393, 0.5, 0.8036, 0.5, 0.0, 0.0, 0.8036, 0.5, 0.7679, 0.5, 0.0, 0.0, 0.0, 0.0, 0.7679, 0.5, 0.7498, 0.5, 0.0, 0.0, 0.0, 0.0, 0.0, 0.0, 0.0, 0.0, 0.0, 0.0, 0.0, 0.0, 0.0, 0.0, 0.0, 0.0, 0.0, 0.0, 0.0, 0.0, 0.0, 0.0, 0.0, 0.0, 0.0, 0.0, 0.0, 0.0, 0.0, 0.0, 0.0, 0.0, 0.0, 0.0, 0.0, 0.0, 0.0, 0.0, 0.0, 0.0, 0.0, 0.0, 0.0, 0.0, 0.0, 0.0, 0.0, 0.0, 0.0, 0.0, 0.0, 0.0, 0.0, 0.0, 0.0, 0.0, 0.0, 0.0, 0.0, 0.0, 0.0, 0.0, 0.0, 0.0, 0.0, 0.0, 0.0, 0.0, 0.0, 0.0, 0.0, 0.0, 0.0, 0.0, 0.0, 0.0, 0.0, 0.0, 0.0, 0.0, 0.0, 0.0, 0.0, 0.0, 0.0, 0.0, 0.0, 0.0, 0.0, 0.0, 0.0, 0.0, 0.0, 0.0, 0.0, 0.0, 0.0, 0.0, 0.0, 0.0, 0.0, 0.0, 0.0, 0.0, 0.0, 0.0, 0.0, 0.0, 0.0, 0.0, 0.0, 0.0, 0.0, 0.0, 0.0, 0.0, 0.0, 0.0, 0.0, 0.0, 0.0, 0.0, 0.0, 0.0, 0.0, 0.0, 0.0, 0.0, 0.0, 0.0, 0.0, 0.0, 0.0, 0.0, 0.0, 0.0, 0.0, 0.0, 0.0, 0.0, 0.0, 0.0, 0.0, 0.0, 0.0, 0.0, 0.0, 0.0, 0.0, 0.0, 0.0, 0.0, 0.0, 0.0, 0.0, 0.0, 0.0, 0.0, 0.0, 0.0, 0.0, 0.0, 0.0, 0.0, 0.0, 0.0, 0.0, 0.0, 0.0, 0.0, 0.0, 0.0, 0.0, 0.0, 0.0, 0.0, 0.0, 0.0, 0.0, 0.0, 0.0, 0.0, 0.0, 0.0, 0.0, 0.0, 0.0, 0.0, 0.0, 0.0, 0.0, 0.0, 0.0, 0.0, 0.0, 0.0, 0.0, 0.0, 0.0, 0.0, 0.7516, 0.5, 0.7679, 0.5, 0.7679, 0.5, 0.7514, 0.5, 0.7382, 0.75, 0.875, 0.75, 0.875, 0.7222, 0.875, 0.6944, 0.875, 0.6667, 0.875, 0.6389, 0.875, 0.6111, 0.875, 0.5833, 0.875, 0.5556, 0.875, 0.5278, 0.0, 0.0, 0.0, 0.0, 0.0, 0.0, 0.0, 0.0, 0.0, 0.0, 0.0, 0.0, 0.0, 0.0, 0.7509, 0.5, 0.7679, 0.5, 0.7679, 0.5, 0.7514, 0.5, 0.0, 0.0, 0.0, 0.0, 0.0, 0.0, 0.0, 0.0, 0.0, 0.0, 0.0, 0.0, 0.0, 0.0, 0.0, 0.0, 0.7417, 0.75, 0.875, 0.75, 0.875, 0.75, 0.7414, 0.75, 0.7514, 0.5, 0.7679, 0.5, 0.7679, 0.5, 0.7516, 0.5, 0.7423, 0.75, 0.875, 0.75, 0.875, 0.75, 0.7417, 0.75, 0.0, 0.0, 0.0, 0.0, 0.0, 0.0, 0.0, 0.0, 0.752, 0.5, 0.7679, 0.5, 0.8036, 0.5, 0.8393, 0.5, 0.8571, 0.5, 0.875, 0.5, 0.875, 0.5278, 0.875, 0.5556, 0.875, 0.5833, 0.875, 0.6111, 0.875, 0.6389, 0.875, 0.6667, 0.875, 0.6944, 0.875, 0.7222, 0.875, 0.75, 0.7423, 0.75, 0.7498, 0.5, 0.7679, 0.5, 0.7679, 0.5, 0.7509, 0.5, 0.0, 0.0, 0.0, 0.0, 0.0, 0.0, 0.0, 0.0])
me_half.materials.append(mat_material_001)
me_half.use_mirror_vertex_groups = False
me_half.update()
me_half_001 = bpy.data.meshes.new('half.001')
me_half_001.from_pydata([(-14.39, -5.229, -0.1643), (-14.39, 6.672, -0.1643), (-17.34, -8.13, -0.1643), (-16.27, -7.657, -0.1643), (-15.2, -6.705, -0.1643), (-14.0, -3.093, -0.1643), (-13.77, -0.9569, -0.1643), (-13.77, 1.108, -0.1643), (-13.9, 3.339, -0.1643), (-14.15, 5.418, -0.1643), (-14.15, -4.161, -0.1643), (-13.9, -2.025, -0.1643), (-14.0, 4.374, -0.1643), (-13.83, 2.223, -0.1643), (-14.57, -4.995, 0.2847), (-14.69, 6.559, 0.2847), (-17.38, -7.73, 0.2847), (-16.36, -7.284, 0.2847), (-15.34, -6.387, 0.2847), (-14.2, -2.981, 0.2847), (-13.98, -0.9674, 0.2847), (-14.12, 0.9695, 0.2847), (-14.25, 3.073, 0.2847), (-14.47, 5.033, 0.2847), (-14.34, -3.988, 0.2847), (-14.11, -1.974, 0.2847), (-14.33, 4.049, 0.2847), (-14.17, 2.021, 0.2847), (-14.75, -4.765, 0.4596), (-14.87, 6.455, 0.4596), (-17.42, -7.337, 0.4596), (-16.45, -6.917, 0.4596), (-15.48, -6.074, 0.4596), (-14.4, -2.872, 0.4596), (-14.19, -0.9778, 0.4596), (-14.33, 0.8333, 0.4596), (-14.45, 2.811, 0.4596), (-14.66, 4.655, 0.4596), (-14.53, -3.819, 0.4596), (-14.31, -1.925, 0.4596), (-14.53, 3.729, 0.4596), (-14.38, 1.822, 0.4596), (-14.99, -4.51, 0.6583), (-15.1, 6.281, 0.6583), (-17.48, -6.899, 0.6583), (-16.57, -6.51, 0.6583), (-15.67, -5.725, 0.6583), (-14.66, -2.749, 0.6583), (-14.46, -0.9892, 0.6583), (-14.59, 0.6816, 0.6583), (-14.7, 2.52, 0.6583), (-14.9, 4.233, 0.6583), (-14.78, -3.629, 0.6583), (-14.58, -1.869, 0.6583), (-14.78, 3.373, 0.6583), (-14.64, 1.601, 0.6583), (-15.33, -3.962, 0.8247), (-15.44, 6.07, 0.8247), (-17.56, -5.963, 0.8247), (-16.75, -5.637, 0.8247), (-15.94, -4.98, 0.8247), (-15.04, -2.488, 0.8247), (-14.87, -1.014, 0.8247), (-14.98, 0.3571, 0.8247), (-15.08, 1.896, 0.8247), (-15.26, 3.331, 0.8247), (-15.15, -3.225, 0.8247), (-14.97, -1.751, 0.8247), (-15.15, 2.611, 0.8247), (-15.03, 1.127, 0.8247), (-14.03, -5.408, -0.689), (-14.03, 6.842, -0.689), (-17.26, -8.435, -0.689), (-16.09, -7.941, -0.689), (-14.91, -6.948, -0.689), (-13.6, -3.178, -0.689), (-13.35, -0.9489, -0.689), (-13.35, 1.281, -0.689), (-13.5, 3.51, -0.689), (-13.76, 5.589, -0.689), (-13.76, -4.293, -0.689), (-13.5, -2.064, -0.689), (-13.6, 4.545, -0.689), (-13.41, 2.395, -0.689), (-13.5, -6.146, -1.24), (-13.5, 7.26, -1.24), (-17.14, -9.697, -1.24), (-15.82, -9.118, -1.24), (-14.49, -7.953, -1.24), (-13.02, -3.531, -1.24), (-12.73, -0.9157, -1.24), (-12.73, 1.7, -1.24), (-12.9, 4.063, -1.24), (-13.2, 6.057, -1.24), (-13.2, -4.839, -1.24), (-12.9, -2.223, -1.24), (-13.02, 5.056, -1.24), (-12.8, 3.007, -1.24), (-17.21, -3.01, 0.8247), (-16.18, -3.117, 0.8247), (-17.2, -3.791, 0.6794), (-16.27, -3.876, 0.6781), (-17.09, -4.821, 0.7053), (-17.56, -5.472, 0.6952), (-16.22, -3.497, 0.6677), (-17.2, -3.4, 0.7418), (-16.7, -3.064, 0.8247), (-17.72, -2.956, 0.8247), (-17.66, -3.748, 0.6713), (-16.73, -3.833, 0.6666), (-15.67, -3.171, 0.8247), (-15.8, -3.919, 0.7418), (-15.24, -3.593, 0.8247), (-17.69, -3.352, 0.7014), (-16.71, -3.448, 0.6677), (-15.73, -3.545, 0.7418), (-15.64, -4.471, 0.8247), (-16.1, -4.428, 0.7418), (-17.14, -4.306, 0.6017), (-16.51, -4.901, 0.7418), (-17.66, -4.742, 0.7606), (-16.62, -4.367, 0.6017), (-16.92, -5.229, 0.7418), (-17.15, -5.554, 0.7418), (-17.56, -5.718, 0.8247), (-17.66, -4.245, 0.7606), (-17.61, -5.107, 0.6673), (-17.32, -5.147, 0.6535), (-17.9, -8.435, -0.689), (-17.93, -3.723, 0.6316), (-17.86, 6.07, 0.8247), (-17.94, -4.703, 0.7606), (-17.88, -9.697, -1.24), (-17.95, -6.899, 0.6583), (-17.92, -8.13, -0.1643), (-17.84, 6.455, 0.4596), (-17.94, -5.049, 0.661), (-17.83, 6.559, 0.2847), (-17.77, 6.842, -0.689), (-17.94, -7.73, 0.2847), (-17.95, -5.963, 0.8247), (-17.93, -2.934, 0.8247), (-17.85, 6.281, 0.6583), (-17.94, -4.196, 0.78), (-17.8, 6.672, -0.1643), (-17.94, -5.394, 0.6952), (-17.74, 7.26, -1.24), (-17.95, -7.337, 0.4596), (-17.95, -5.677, 0.8247), (-17.93, -3.329, 0.7014), (-17.95, -5.677, 0.8247), (-17.94, -5.394, 0.6952), (-17.94, -4.196, 0.78), (-17.93, -3.723, 0.6316), (-17.92, -8.13, -0.1643), (-17.94, -7.73, 0.2847), (-17.93, -2.934, 0.8247), (-17.86, 6.07, 0.8247), (-17.95, -7.337, 0.4596), (-17.95, -6.899, 0.6583), (-17.94, -4.703, 0.7606), (-17.93, -3.329, 0.7014), (-17.9, -8.435, -0.689), (-17.74, 7.26, -1.24), (-17.95, -5.963, 0.8247), (-17.88, -9.697, -1.24), (-17.94, -5.049, 0.661), (-17.77, 6.842, -0.689), (-17.74, 7.26, -1.24), (-17.74, 7.26, -1.24), (-17.88, -9.697, -1.24)], [(148, 145), (143, 129), (128, 134), (140, 148), (136, 131), (132, 128), (145, 136), (131, 143), (129, 149), (134, 139), (139, 147), (141, 157), (149, 141), (147, 133), (133, 140), (132, 163)], [(5, 19, 24, 10), (6, 20, 25, 11), (2, 16, 155, 154), (7, 21, 20, 6), (3, 17, 16, 2), (8, 22, 27, 13), (4, 18, 17, 3), (9, 23, 26, 12), (10, 24, 14, 0), (11, 25, 19, 5), (12, 26, 22, 8), (13, 27, 21, 7), (1, 15, 23, 9), (0, 14, 18, 4), (38, 52, 42, 28), (27, 41, 35, 21), (15, 29, 37, 23), (14, 28, 32, 18), (19, 33, 38, 24), (20, 34, 39, 25), (16, 30, 158, 155), (21, 35, 34, 20), (17, 31, 30, 16), (22, 36, 41, 27), (18, 32, 31, 17), (23, 37, 40, 26), (24, 38, 28, 14), (25, 39, 33, 19), (26, 40, 36, 22), (39, 53, 47, 33), (40, 54, 50, 36), (41, 55, 49, 35), (29, 43, 51, 37), (28, 42, 46, 32), (33, 47, 52, 38), (34, 48, 53, 39), (30, 44, 159, 158), (35, 49, 48, 34), (31, 45, 44, 30), (36, 50, 55, 41), (32, 46, 45, 31), (37, 51, 54, 40), (53, 67, 61, 47), (54, 68, 64, 50), (55, 69, 63, 49), (43, 57, 65, 51), (42, 56, 116, 60, 46), (47, 61, 66, 52), (48, 62, 67, 53), (44, 58, 164, 159), (49, 63, 62, 48), (45, 59, 58, 44), (50, 64, 69, 55), (46, 60, 59, 45), (51, 65, 68, 54), (52, 66, 112, 56, 42), (80, 94, 89, 75), (10, 80, 75, 5), (11, 81, 76, 6), (6, 76, 77, 7), (2, 72, 73, 3), (13, 83, 78, 8), (3, 73, 74, 4), (12, 82, 79, 9), (0, 70, 80, 10), (5, 75, 81, 11), (8, 78, 82, 12), (1, 71, 138, 144), (7, 77, 83, 13), (9, 79, 71, 1), (4, 74, 70, 0), (84, 88, 87, 86, 165, 146, 85, 93, 96, 92, 97, 91, 90, 95, 89, 94), (81, 95, 90, 76), (76, 90, 91, 77), (72, 86, 87, 73), (83, 97, 92, 78), (73, 87, 88, 74), (82, 96, 93, 79), (70, 84, 94, 80), (75, 89, 95, 81), (78, 92, 96, 82), (71, 85, 146, 138), (77, 91, 97, 83), (79, 93, 85, 71), (74, 88, 84, 70), (116, 56, 111), (111, 56, 112, 115), (115, 112, 66, 110), (115, 110, 99, 104), (104, 99, 106, 114), (114, 106, 98, 105), (105, 98, 107, 113), (113, 107, 156, 161), (124, 123, 103), (123, 59, 122), (123, 124, 58, 59), (122, 119, 102), (60, 117, 119), (116, 117, 60), (116, 111, 117), (117, 111, 101), (111, 115, 104, 101), (101, 109, 121), (109, 101, 104, 114), (109, 114, 105, 100), (100, 105, 113, 108), (108, 113, 161, 153), (125, 118, 100, 108), (121, 118, 102), (121, 109, 100, 118), (102, 118, 125, 120), (120, 125, 152, 160), (103, 127, 126), (103, 126, 166, 151), (127, 102, 120, 126), (127, 103, 123, 122, 102), (117, 101, 121), (121, 102, 119, 117), (59, 60, 119, 122), (57, 130, 156, 107, 98, 106, 99, 110, 66, 61, 67, 62, 63, 69, 64, 68, 65), (150, 124, 103, 151), (152, 125, 108, 153), (142, 43, 29, 135), (162, 72, 2, 154), (164, 58, 124, 150), (135, 29, 15, 137), (166, 126, 120, 160), (165, 86, 72, 162), (130, 57, 43, 142), (137, 15, 1, 144), (138, 146, 168, 167), (146, 165, 170, 169), (154, 155, 158, 159, 164, 150, 151, 166, 160, 152, 153, 161, 156, 130, 142, 135, 137, 144, 138, 162), (169, 170, 162, 167)])
_uv = me_half_001.uv_layers.new(name='UVMap')
_uv.uv.foreach_set('vector', [0.07808, 0.604, 0.09175, 0.5958, 0.09959, 0.655, 0.0863, 0.6668, 0.06554, 0.4784, 0.0798, 0.4774, 0.08697, 0.5366, 0.07307, 0.5412, 0.272, 0.9023, 0.2765, 0.8771, 0.3093, 0.8775, 0.306, 0.9027, 0.06652, 0.3571, 0.08917, 0.3638, 0.0798, 0.4774, 0.06554, 0.4784, 0.2092, 0.8737, 0.2167, 0.8501, 0.2765, 0.8771, 0.272, 0.9023, 0.07561, 0.2263, 0.09758, 0.2404, 0.09289, 0.3021, 0.07054, 0.2917, 0.1467, 0.817, 0.1571, 0.7966, 0.2167, 0.8501, 0.2092, 0.8737, 0.09084, 0.1043, 0.1117, 0.1254, 0.1031, 0.1831, 0.08162, 0.1655, 0.0863, 0.6668, 0.09959, 0.655, 0.1126, 0.7143, 0.09995, 0.7297, 0.07307, 0.5412, 0.08697, 0.5366, 0.09175, 0.5958, 0.07808, 0.604, 0.08162, 0.1655, 0.1031, 0.1831, 0.09758, 0.2404, 0.07561, 0.2263, 0.07054, 0.2917, 0.09289, 0.3021, 0.08917, 0.3638, 0.06652, 0.3571, 0.1056, 0.03091, 0.1255, 0.036, 0.1117, 0.1254, 0.09084, 0.1043, 0.09995, 0.7297, 0.1126, 0.7143, 0.1571, 0.7966, 0.1467, 0.817, 0.1119, 0.6445, 0.1275, 0.6328, 0.1391, 0.6846, 0.1242, 0.7003, 0.09289, 0.3021, 0.1055, 0.3132, 0.102, 0.3712, 0.08917, 0.3638, 0.1255, 0.036, 0.1366, 0.04158, 0.1233, 0.1471, 0.1117, 0.1254, 0.1126, 0.7143, 0.1242, 0.7003, 0.1665, 0.7777, 0.1571, 0.7966, 0.09175, 0.5958, 0.1044, 0.5888, 0.1119, 0.6445, 0.09959, 0.655, 0.0798, 0.4774, 0.09305, 0.4775, 0.09987, 0.5331, 0.08697, 0.5366, 0.2765, 0.8771, 0.2799, 0.8533, 0.3106, 0.8537, 0.3093, 0.8775, 0.08917, 0.3638, 0.102, 0.3712, 0.09305, 0.4775, 0.0798, 0.4774, 0.2167, 0.8501, 0.2231, 0.8279, 0.2799, 0.8533, 0.2765, 0.8771, 0.09758, 0.2404, 0.11, 0.2552, 0.1055, 0.3132, 0.09289, 0.3021, 0.1571, 0.7966, 0.1665, 0.7777, 0.2231, 0.8279, 0.2167, 0.8501, 0.1117, 0.1254, 0.1233, 0.1471, 0.1152, 0.2014, 0.1031, 0.1831, 0.09959, 0.655, 0.1119, 0.6445, 0.1242, 0.7003, 0.1126, 0.7143, 0.08697, 0.5366, 0.09987, 0.5331, 0.1044, 0.5888, 0.09175, 0.5958, 0.1031, 0.1831, 0.1152, 0.2014, 0.11, 0.2552, 0.09758, 0.2404, 0.09987, 0.5331, 0.1164, 0.5293, 0.1206, 0.581, 0.1044, 0.5888, 0.1152, 0.2014, 0.1307, 0.2217, 0.1258, 0.2717, 0.11, 0.2552, 0.1055, 0.3132, 0.1217, 0.3256, 0.1184, 0.3795, 0.102, 0.3712, 0.1366, 0.04158, 0.1508, 0.0512, 0.1383, 0.1713, 0.1233, 0.1471, 0.1242, 0.7003, 0.1391, 0.6846, 0.1785, 0.7566, 0.1665, 0.7777, 0.1044, 0.5888, 0.1206, 0.581, 0.1275, 0.6328, 0.1119, 0.6445, 0.09305, 0.4775, 0.11, 0.4776, 0.1164, 0.5293, 0.09987, 0.5331, 0.2799, 0.8533, 0.2841, 0.8269, 0.3121, 0.8273, 0.3106, 0.8537, 0.102, 0.3712, 0.1184, 0.3795, 0.11, 0.4776, 0.09305, 0.4775, 0.2231, 0.8279, 0.2312, 0.8033, 0.2841, 0.8269, 0.2799, 0.8533, 0.11, 0.2552, 0.1258, 0.2717, 0.1217, 0.3256, 0.1055, 0.3132, 0.1665, 0.7777, 0.1785, 0.7566, 0.2312, 0.8033, 0.2231, 0.8279, 0.1233, 0.1471, 0.1383, 0.1713, 0.1307, 0.2217, 0.1152, 0.2014, 0.1164, 0.5293, 0.1402, 0.522, 0.144, 0.5653, 0.1206, 0.581, 0.1307, 0.2217, 0.1529, 0.2661, 0.1486, 0.308, 0.1258, 0.2717, 0.1217, 0.3256, 0.1449, 0.3531, 0.142, 0.3982, 0.1184, 0.3795, 0.1508, 0.0512, 0.1713, 0.06318, 0.1596, 0.2238, 0.1383, 0.1713, 0.1391, 0.6846, 0.1605, 0.6521, 0.1781, 0.6822, 0.1957, 0.7123, 0.1785, 0.7566, 0.1206, 0.581, 0.144, 0.5653, 0.1502, 0.6087, 0.1275, 0.6328, 0.11, 0.4776, 0.1345, 0.4786, 0.1402, 0.522, 0.1164, 0.5293, 0.2841, 0.8269, 0.2899, 0.7713, 0.3133, 0.7716, 0.3121, 0.8273, 0.1184, 0.3795, 0.142, 0.3982, 0.1345, 0.4786, 0.11, 0.4776, 0.2312, 0.8033, 0.2427, 0.7515, 0.2899, 0.7713, 0.2841, 0.8269, 0.1258, 0.2717, 0.1486, 0.308, 0.1449, 0.3531, 0.1217, 0.3256, 0.1785, 0.7566, 0.1957, 0.7123, 0.2427, 0.7515, 0.2312, 0.8033, 0.1383, 0.1713, 0.1596, 0.2238, 0.1529, 0.2661, 0.1307, 0.2217, 0.1275, 0.6328, 0.1502, 0.6087, 0.1553, 0.6304, 0.1605, 0.6521, 0.1391, 0.6846, 0.06137, 0.6763, 0.02562, 0.7101, 0.01547, 0.6332, 0.05235, 0.6108, 0.0863, 0.6668, 0.06137, 0.6763, 0.05235, 0.6108, 0.07808, 0.604, 0.07307, 0.5412, 0.04684, 0.5452, 0.03858, 0.4797, 0.06554, 0.4784, 0.06554, 0.4784, 0.03858, 0.4797, 0.03963, 0.3487, 0.06652, 0.3571, 0.272, 0.9023, 0.2647, 0.9222, 0.196, 0.8923, 0.2092, 0.8737, 0.07054, 0.2917, 0.04397, 0.2833, 0.04948, 0.218, 0.07561, 0.2263, 0.2092, 0.8737, 0.196, 0.8923, 0.1275, 0.8331, 0.1467, 0.817, 0.08162, 0.1655, 0.05601, 0.1573, 0.06606, 0.09612, 0.09084, 0.1043, 0.09995, 0.7297, 0.07635, 0.742, 0.06137, 0.6763, 0.0863, 0.6668, 0.07808, 0.604, 0.05235, 0.6108, 0.04684, 0.5452, 0.07307, 0.5412, 0.07561, 0.2263, 0.04948, 0.218, 0.05601, 0.1573, 0.08162, 0.1655, 0.7694, 0.05246, 0.8013, 0.03119, 0.8013, 0.2517, 0.7694, 0.2534, 0.06652, 0.3571, 0.03963, 0.3487, 0.04397, 0.2833, 0.07054, 0.2917, 0.09084, 0.1043, 0.06606, 0.09612, 0.08216, 0.02274, 0.1056, 0.03091, 0.1467, 0.817, 0.1275, 0.8331, 0.07635, 0.742, 0.09995, 0.7297, 0.3559, 0.2111, 0.4137, 0.1043, 0.4911, 0.03507, 0.5687, 0.0003509, 0.6121, 1.645e-08, 0.6121, 0.998, 0.3623, 1.0, 0.3442, 0.9294, 0.3329, 0.8705, 0.3256, 0.8121, 0.3195, 0.7501, 0.3146, 0.6732, 0.3133, 0.5193, 0.3226, 0.4422, 0.3288, 0.3652, 0.339, 0.2882, 0.04684, 0.5452, 0.009284, 0.5563, -3.552e-08, 0.4794, 0.03858, 0.4797, 0.03858, 0.4797, -3.552e-08, 0.4794, 0.00124, 0.3259, 0.03963, 0.3487, 0.2647, 0.9222, 0.2547, 0.9984, 0.1773, 0.9634, 0.196, 0.8923, 0.04397, 0.2833, 0.006158, 0.2491, 0.01227, 0.1872, 0.04948, 0.218, 0.196, 0.8923, 0.1773, 0.9634, 0.1001, 0.894, 0.1275, 0.8331, 0.05601, 0.1573, 0.01954, 0.129, 0.03078, 0.07037, 0.06606, 0.09612, 0.07635, 0.742, 0.04247, 0.7871, 0.02562, 0.7101, 0.06137, 0.6763, 0.05235, 0.6108, 0.01547, 0.6332, 0.009284, 0.5563, 0.04684, 0.5452, 0.04948, 0.218, 0.01227, 0.1872, 0.01954, 0.129, 0.05601, 0.1573, 0.8013, 0.03119, 0.8415, 7.406e-09, 0.8415, 0.2499, 0.8013, 0.2517, 0.03963, 0.3487, 0.00124, 0.3259, 0.006158, 0.2491, 0.04397, 0.2833, 0.06606, 0.09612, 0.03078, 0.07037, 0.04882, 5.521e-08, 0.08216, 0.02274, 0.1275, 0.8331, 0.1001, 0.894, 0.04247, 0.7871, 0.07635, 0.742, 0.1781, 0.6822, 0.1605, 0.6521, 0.1875, 0.6503, 0.1875, 0.6503, 0.1605, 0.6521, 0.1553, 0.6304, 0.1837, 0.6283, 0.1837, 0.6283, 0.1553, 0.6304, 0.1502, 0.6087, 0.1804, 0.6059, 0.1837, 0.6283, 0.1804, 0.6059, 0.2106, 0.6032, 0.2122, 0.6261, 0.2122, 0.6261, 0.2106, 0.6032, 0.2407, 0.6004, 0.2409, 0.6236, 0.2409, 0.6236, 0.2407, 0.6004, 0.2709, 0.5977, 0.27, 0.6209, 0.27, 0.6209, 0.2709, 0.5977, 0.3011, 0.5949, 0.2986, 0.6186, 0.2986, 0.6186, 0.3011, 0.5949, 0.3133, 0.5938, 0.3124, 0.6174, 0.29, 0.7569, 0.2661, 0.7473, 0.2896, 0.743, 0.2661, 0.7473, 0.2427, 0.7515, 0.2524, 0.728, 0.2661, 0.7473, 0.29, 0.7569, 0.2899, 0.7713, 0.2427, 0.7515, 0.2524, 0.728, 0.2289, 0.7085, 0.2623, 0.7044, 0.1957, 0.7123, 0.205, 0.6804, 0.2289, 0.7085, 0.1781, 0.6822, 0.205, 0.6804, 0.1957, 0.7123, 0.1781, 0.6822, 0.1875, 0.6503, 0.205, 0.6804, 0.205, 0.6804, 0.1875, 0.6503, 0.2145, 0.6484, 0.1875, 0.6503, 0.1837, 0.6283, 0.2122, 0.6261, 0.2145, 0.6484, 0.2145, 0.6484, 0.2418, 0.6463, 0.2349, 0.6778, 0.2418, 0.6463, 0.2145, 0.6484, 0.2122, 0.6261, 0.2409, 0.6236, 0.2418, 0.6463, 0.2409, 0.6236, 0.27, 0.6209, 0.2692, 0.6441, 0.2692, 0.6441, 0.27, 0.6209, 0.2986, 0.6186, 0.2965, 0.6419, 0.2965, 0.6419, 0.2986, 0.6186, 0.3124, 0.6174, 0.3119, 0.6409, 0.2965, 0.6708, 0.2653, 0.6746, 0.2692, 0.6441, 0.2965, 0.6419, 0.2349, 0.6778, 0.2653, 0.6746, 0.2623, 0.7044, 0.2349, 0.6778, 0.2418, 0.6463, 0.2692, 0.6441, 0.2653, 0.6746, 0.2623, 0.7044, 0.2653, 0.6746, 0.2965, 0.6708, 0.2961, 0.7, 0.2961, 0.7, 0.2965, 0.6708, 0.313, 0.6681, 0.3128, 0.6979, 0.2896, 0.743, 0.2757, 0.7239, 0.2926, 0.7217, 0.2896, 0.743, 0.2926, 0.7217, 0.3121, 0.7186, 0.3124, 0.7387, 0.2757, 0.7239, 0.2623, 0.7044, 0.2961, 0.7, 0.2926, 0.7217, 0.2757, 0.7239, 0.2896, 0.743, 0.2661, 0.7473, 0.2524, 0.728, 0.2623, 0.7044, 0.205, 0.6804, 0.2145, 0.6484, 0.2349, 0.6778, 0.2349, 0.6778, 0.2623, 0.7044, 0.2289, 0.7085, 0.205, 0.6804, 0.2427, 0.7515, 0.1957, 0.7123, 0.2289, 0.7085, 0.2524, 0.728, 0.1713, 0.06318, 0.3133, 0.06505, 0.3133, 0.5938, 0.3011, 0.5949, 0.2709, 0.5977, 0.2407, 0.6004, 0.2106, 0.6032, 0.1804, 0.6059, 0.1502, 0.6087, 0.144, 0.5653, 0.1402, 0.522, 0.1345, 0.4786, 0.142, 0.3982, 0.1449, 0.3531, 0.1486, 0.308, 0.1529, 0.2661, 0.1596, 0.2238, 0.3133, 0.7548, 0.29, 0.7569, 0.2896, 0.743, 0.3124, 0.7387, 0.313, 0.6681, 0.2965, 0.6708, 0.2965, 0.6419, 0.3119, 0.6409, 0.7159, 0.2561, 0.7159, 0.09435, 0.731, 0.0809, 0.731, 0.2554, 0.3021, 0.9227, 0.2647, 0.9222, 0.272, 0.9023, 0.306, 0.9027, 0.3133, 0.7716, 0.2899, 0.7713, 0.29, 0.7569, 0.3133, 0.7548, 0.731, 0.2554, 0.731, 0.0809, 0.743, 0.07046, 0.743, 0.2548, 0.3121, 0.7186, 0.2926, 0.7217, 0.2961, 0.7, 0.3128, 0.6979, 0.298, 0.999, 0.2547, 0.9984, 0.2647, 0.9222, 0.3021, 0.9227, 0.7013, 0.2567, 0.7013, 0.1142, 0.7159, 0.09435, 0.7159, 0.2561, 0.743, 0.2548, 0.743, 0.07046, 0.7694, 0.05246, 0.7694, 0.2534, 0.8415, 0.998, 0.8415, 0.998, 0.8415, 0.998, 0.8415, 0.998, 0.8415, 0.998, 0.8415, 0.998, 0.8415, 0.998, 0.8415, 0.998, 0.6431, 0.01797, 0.6695, 0.04148, 0.6798, 0.06461, 0.6915, 0.09036, 0.7013, 0.1455, 0.7013, 0.1623, 0.6937, 0.179, 0.6917, 0.1993, 0.6976, 0.2196, 0.6987, 0.2494, 0.69, 0.2773, 0.6941, 0.3005, 0.7013, 0.3237, 0.7013, 0.8536, 0.6915, 0.866, 0.6798, 0.8763, 0.6695, 0.8825, 0.6431, 0.8891, 0.6121, 0.8991, 0.6121, 9.91e-09, 0.8415, 0.998, 0.8415, -7.406e-09, 0.874, 0.07427, 0.874, 0.9734])
me_half_001.materials.append(mat_material_002)
me_half_001.use_mirror_vertex_groups = False
me_half_001.update()

# ---- objects
ob_cube = bpy.data.objects.new('Cube', me_cube)
ob_left = bpy.data.objects.new('Left', me_half)
ob_right = bpy.data.objects.new('Right', me_half_001)

# ---- transforms, parenting, visibility, modifiers, constraints
ob_cube.location = (0.0, 0.0, 0.0)
ob_cube.lock_rotations_4d = False
ob_cube.empty_display_type = 'ARROWS'
ob_cube.lineart.crease_threshold = 0.0
ob_left.location = (0.0, 0.0, 0.0)
ob_left.lock_rotations_4d = False
ob_left.empty_display_type = 'ARROWS'
ob_left.lineart.crease_threshold = 0.0
ob_right.location = (0.0, 0.0, 0.0)
ob_right.lock_rotations_4d = False
ob_right.empty_display_type = 'ARROWS'
ob_right.lineart.crease_threshold = 0.0

# ---- collection membership
col_collection.objects.link(ob_cube)
col_collection.objects.link(ob_left)
col_collection.objects.link(ob_right)

# ---- scene / render settings (as saved in the file)
scene.frame_start = 1; scene.frame_end = 250; scene.frame_set(0)
scene.render.engine = 'BLENDER_EEVEE_NEXT'
bpy.context.view_layer.update()

# ---- added for rendering (the .blend has no active camera and no usable light): camera, sun
cam_auto = bpy.data.cameras.new('AutoCamera')
cam_auto.lens = 50.0
cam_auto.sensor_width = 36.0
cam_auto.clip_end = 1000.0
ob_auto_camera = bpy.data.objects.new('AutoCamera', cam_auto)
scene.collection.objects.link(ob_auto_camera)
ob_auto_camera.location = (22.2933, -39.5011, 25.314)
ob_auto_camera.rotation_euler = (1.09748, -7.21219e-08, 0.694738)
scene.camera = ob_auto_camera
light_auto_sun = bpy.data.lights.new('AutoSun', 'SUN')
light_auto_sun.energy = 3.0
light_auto_sun.angle = 0.0523599
ob_auto_sun = bpy.data.objects.new('AutoSun', light_auto_sun)
scene.collection.objects.link(ob_auto_sun)
ob_auto_sun.rotation_euler = (0.872665, 0.174533, 0.523599)
bpy.context.view_layer.update()
